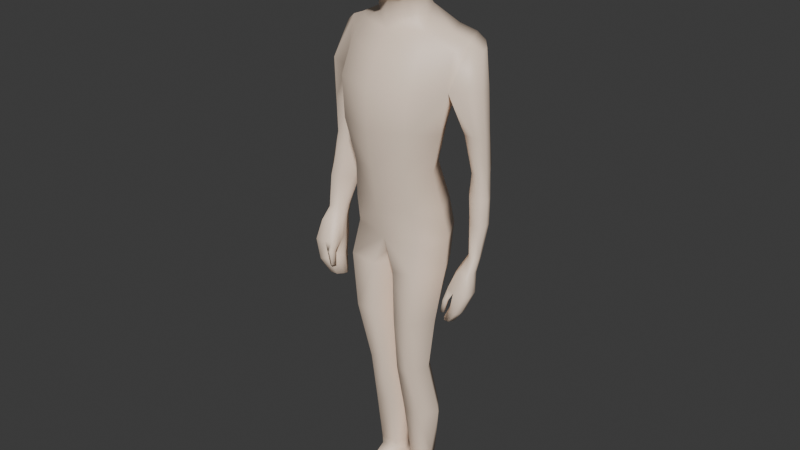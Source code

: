# Source: basic_male.blend  (saved by Blender 4.3.34; exported with 4.5.12 LTS)
import bpy
from mathutils import Matrix  # noqa: F401  (used for matrix-valued properties, if any)

bpy.ops.wm.read_factory_settings(use_empty=True)
scene = bpy.context.scene
scene.name = 'Scene'

# ---- collections
col_collection = bpy.data.collections.new('Collection'); scene.collection.children.link(col_collection)

# ---- materials (node trees are filled in below, after node groups)
mat_material = bpy.data.materials.new('Material')

# ---- material node trees
mat_material.use_nodes = True; mat_material.node_tree.nodes.clear()
_N = mat_material.node_tree.nodes; _L = mat_material.node_tree.links
n0 = _N.new('ShaderNodeBsdfPrincipled'); n0.name = 'Principled BSDF'; n0.location = (10, 300)
n0.inputs[0].default_value = (1.0, 0.7991, 0.6376, 1.0)
n1 = _N.new('ShaderNodeOutputMaterial'); n1.name = 'Material Output'; n1.location = (300, 300)
_L.new(n0.outputs[0], n1.inputs[0])
n1.is_active_output = True

# ---- world
world_world = bpy.data.worlds.new('World'); scene.world = world_world
world_world.use_nodes = True; world_world.node_tree.nodes.clear()
_N = world_world.node_tree.nodes; _L = world_world.node_tree.links
n0 = _N.new('ShaderNodeOutputWorld'); n0.name = 'World Output'; n0.location = (300, 300)
n1 = _N.new('ShaderNodeBackground'); n1.name = 'Background'; n1.location = (10, 300)
n1.inputs[0].default_value = (0.05088, 0.05088, 0.05088, 1.0)
_L.new(n1.outputs[0], n0.inputs[0])
n0.is_active_output = True
world_world.color = (0.05088, 0.05088, 0.05088)
world_world.sun_shadow_jitter_overblur = 0.0

# ---- meshes
me_cube = bpy.data.meshes.new('Cube')
me_cube.from_pydata([(-0.09166, -0.08678, 0.9666), (-0.1015, -0.07694, 1.387), (-0.09388, 0.07196, 0.9616), (-0.1052, 0.1072, 1.379), (0.0, 0.08249, 0.9605), (0.0, 0.1079, 1.381), (0.0, -0.1157, 0.9626), (0.0, -0.1086, 1.382), (-0.07904, -0.1026, 1.078), (-0.09902, -0.1205, 1.194), (-0.1072, -0.1187, 1.306), (-0.1117, 0.09245, 1.303), (-0.1013, 0.04765, 1.19), (-0.08128, 0.03785, 1.074), (0.0, -0.1481, 1.302), (0.0, -0.1499, 1.191), (0.0, -0.1309, 1.075), (0.0, 0.104, 1.301), (0.0, 0.06005, 1.19), (0.0, 0.04858, 1.074), (-0.07702, 0.05053, 0.1333), (-0.07804, -0.008775, 0.133), (-0.0195, 0.05056, 0.131), (-0.0267, -0.003407, 0.1308), (-0.02216, -0.02691, 0.2942), (-0.02487, -0.06345, 0.4567), (-0.03604, -0.09084, 0.63), (-0.03274, -0.09131, 0.779), (-0.1046, 0.06723, 0.7891), (-0.08693, 0.04065, 0.6365), (-0.06346, 0.02997, 0.4639), (-0.07656, 0.06158, 0.3012), (-0.07759, -0.03227, 0.2991), (-0.0646, -0.0687, 0.46), (-0.08942, -0.0953, 0.6338), (-0.1071, -0.09257, 0.7891), (-0.01483, 0.06726, 0.7771), (-0.01902, 0.04068, 0.6323), (-0.01627, 0.03, 0.4606), (-0.01491, 0.06161, 0.2963), (0.0, -0.08713, 0.87), (-0.09929, -0.06886, 0.8837), (-0.1011, 0.08641, 0.8806), (0.0, 0.08842, 0.8694), (-0.1381, -0.01595, 0.9628), (-0.1584, -0.01295, 1.388), (-0.1246, -0.04114, 1.074), (-0.1526, -0.04785, 1.187), (-0.1655, -0.03742, 1.296), (-0.08364, 0.02055, 0.1307), (-0.0152, 0.0214, 0.1308), (-0.1498, -0.01426, 0.7904), (-0.1291, -0.02773, 0.6356), (-0.1023, -0.01977, 0.4624), (-0.1153, 0.01424, 0.3006), (-0.1462, 0.001426, 0.8819), (-0.007838, 0.0151, 0.2945), (-0.01184, -0.01893, 0.4582), (-0.01267, -0.02701, 0.6304), (-0.00601, -0.01375, 0.7749), (0.0, -0.0005056, 0.8554), (-0.1271, 0.1007, 1.302), (-0.07839, 0.02055, 0.1063), (-0.07544, -0.01012, 0.1087), (-0.01954, 0.04834, 0.1075), (-0.07442, 0.04831, 0.1091), (-0.02802, -0.004756, 0.1071), (-0.01573, 0.0214, 0.1074), (-0.1265, -0.004949, 0.0121), (-0.1004, -0.1468, 0.01516), (-0.01971, 0.06155, 0.01389), (-0.09743, 0.06515, 0.01555), (-0.04335, -0.1458, 0.0135), (-0.02013, -0.03422, 0.01315), (-0.07669, -0.04483, 0.08666), (-0.09273, -0.1072, 0.04521), (-0.03924, -0.1018, 0.04327), (-0.03584, -0.03946, 0.08502), (-0.08517, 0.01493, 0.08638), (-0.1125, 0.001994, 0.04445), (-0.008982, 0.01578, 0.08718), (-0.009946, 0.0001171, 0.04486), (-0.01418, 0.07035, 0.04297), (-0.01203, 0.05072, 0.08745), (-0.09041, 0.07032, 0.04491), (-0.07439, 0.05069, 0.08909), (-0.2165, 0.03041, 1.394), (-0.177, 0.09582, 1.401), (-0.1859, 0.1026, 1.306), (-0.2394, 0.002871, 1.305), (-0.23, -0.02111, 0.8627), (-0.2137, 0.01305, 0.8624), (-0.2563, -0.01419, 0.8627), (-0.2317, 0.03148, 0.8628), (-0.2042, 0.08777, 1.188), (-0.2153, 0.08557, 1.085), (-0.2261, 0.05761, 0.9528), (-0.2649, -0.00066, 0.9528), (-0.2488, 0.01632, 1.085), (-0.2485, 0.007842, 1.188), (-0.2201, -0.007364, 0.9501), (-0.2089, 0.009465, 1.082), (-0.1934, -0.003336, 1.185), (-0.1942, 0.03868, 0.95), (-0.1874, 0.06666, 1.082), (-0.1581, 0.07104, 1.185), (-0.2175, 0.07499, 1.019), (-0.2593, 0.009575, 1.019), (-0.208, 0.002897, 1.016), (-0.1793, 0.056, 1.016), (0.0, -0.07132, 1.432), (-0.09424, -0.03647, 1.435), (-0.1023, 0.08826, 1.432), (0.0, 0.09617, 1.432), (-0.1454, 0.006385, 1.433), (-0.1573, 0.1089, 1.305), (0.0, 0.06286, 1.484), (-0.07105, 0.0007991, 1.464), (0.0, -0.05503, 1.463), (-0.1855, 0.01821, 1.417), (-0.248, -0.03019, 0.8624), (-0.2226, 0.03041, 0.8624), (-0.1793, 0.09044, 1.186), (-0.1999, 0.08742, 1.083), (-0.2085, 0.05872, 0.9504), (-0.2276, -0.01294, 1.186), (-0.2341, -0.002102, 1.083), (-0.2499, -0.01832, 0.9504), (-0.2403, -0.008582, 1.016), (-0.1963, 0.07665, 1.016), (-0.2157, -0.02969, 1.306), (-0.1495, 0.09727, 1.418), (-0.2078, 0.05891, 1.396), (-0.2266, 0.04651, 1.304), (-0.2175, -0.001111, 0.8623), (-0.2527, 0.0014, 0.8626), (-0.1696, 0.03651, 1.185), (-0.1925, 0.04133, 1.082), (-0.1992, 0.0189, 0.95), (-0.2374, 0.0409, 1.186), (-0.2416, 0.044, 1.083), (-0.2591, 0.02151, 0.9508), (-0.2504, 0.03534, 1.017), (-0.1862, 0.03273, 1.016), (-0.1486, 0.0299, 1.288), (-0.1798, -0.05357, 0.68), (-0.0515, 0.04709, 1.482), (-0.0512, -0.03561, 1.463), (0.0, -0.06968, 1.512), (0.0, 0.04726, 1.514), (-0.0443, 0.03032, 1.515), (-0.06019, -0.01122, 1.514), (-0.04451, -0.05289, 1.513), (0.0, -0.0595, 1.739), (0.0, 0.0482, 1.732), (-0.04809, 0.03317, 1.732), (-0.05548, -0.01095, 1.736), (-0.04829, -0.04587, 1.738), (0.0, 0.06972, 1.7), (0.0, 0.07006, 1.654), (0.0, 0.06011, 1.606), (0.0, 0.04759, 1.542), (-0.07175, -0.01766, 1.543), (-0.08561, -0.01682, 1.609), (-0.09221, -0.01486, 1.658), (-0.08578, -0.01302, 1.703), (-0.0685, 0.05052, 1.699), (-0.07305, 0.05059, 1.653), (-0.06714, 0.0416, 1.607), (-0.05486, 0.03029, 1.543), (-0.05509, -0.0911, 1.54), (-0.06737, -0.09686, 1.609), (-0.07328, -0.09105, 1.662), (-0.06873, -0.07675, 1.704), (0.0, -0.1114, 1.538), (0.0, -0.1182, 1.608), (0.0, -0.1118, 1.664), (0.0, -0.0956, 1.705), (0.0, -0.01022, 1.747), (-0.1758, -0.04238, 0.6801), (-0.214, -0.05081, 0.6852), (-0.193, -0.0283, 0.6809), (-0.2098, -0.07536, 0.685), (-0.1914, -0.0688, 0.6809), (-0.184, -0.02902, 0.6801), (-0.2179, -0.06075, 0.6856), (-0.2258, 0.01353, 0.8309), (-0.2239, 0.01084, 0.7792), (-0.2141, -0.006076, 0.7257), (-0.2415, -0.04511, 0.722), (-0.2617, -0.03257, 0.7755), (-0.256, -0.02217, 0.8295), (-0.2235, -0.04936, 0.8308), (-0.2259, -0.07854, 0.7785), (-0.2131, -0.07472, 0.7258), (-0.2001, -0.04786, 0.7257), (-0.2007, -0.03393, 0.7782), (-0.2056, -0.02453, 0.8305), (-0.2076, -0.008393, 0.8308), (-0.2048, -0.01539, 0.7793), (-0.1966, -0.03003, 0.7258), (-0.2051, -0.00763, 0.7258), (-0.214, 0.009111, 0.7793), (-0.2166, 0.01208, 0.8308), (-0.2604, -0.04294, 0.8293), (-0.2666, -0.06056, 0.7751), (-0.2456, -0.06902, 0.7215), (-0.2372, -0.08569, 0.7218), (-0.2578, -0.07865, 0.7753), (-0.2517, -0.05931, 0.8293), (-0.2112, -0.04854, 0.8192), (-0.2027, -0.07224, 0.7829), (-0.1978, -0.05026, 0.7825), (-0.2031, -0.03686, 0.8188), (-0.2114, -0.08351, 0.7523), (-0.2037, -0.06471, 0.752), (-0.1992, -0.08728, 0.7538), (-0.1932, -0.0703, 0.7536), (-0.2007, -0.08465, 0.7142), (-0.1962, -0.07272, 0.714), (-0.1927, -0.088, 0.7152), (-0.1882, -0.07606, 0.715), (0.09166, -0.08678, 0.9666), (0.1015, -0.07694, 1.387), (0.09388, 0.07196, 0.9616), (0.1052, 0.1072, 1.379), (0.07904, -0.1026, 1.078), (0.09902, -0.1205, 1.194), (0.1072, -0.1187, 1.306), (0.1117, 0.09245, 1.303), (0.1013, 0.04765, 1.19), (0.08128, 0.03785, 1.074), (0.07702, 0.05053, 0.1333), (0.07804, -0.008775, 0.133), (0.0195, 0.05056, 0.131), (0.0267, -0.003407, 0.1308), (0.02216, -0.02691, 0.2942), (0.02487, -0.06345, 0.4567), (0.03604, -0.09084, 0.63), (0.03274, -0.09131, 0.779), (0.1046, 0.06723, 0.7891), (0.08693, 0.04065, 0.6365), (0.06346, 0.02997, 0.4639), (0.07656, 0.06158, 0.3012), (0.07759, -0.03227, 0.2991), (0.0646, -0.0687, 0.46), (0.08942, -0.0953, 0.6338), (0.1071, -0.09257, 0.7891), (0.01483, 0.06726, 0.7771), (0.01902, 0.04068, 0.6323), (0.01627, 0.03, 0.4606), (0.01491, 0.06161, 0.2963), (0.09929, -0.06886, 0.8837), (0.1011, 0.08641, 0.8806), (0.1381, -0.01595, 0.9628), (0.1584, -0.01295, 1.388), (0.1246, -0.04114, 1.074), (0.1526, -0.04785, 1.187), (0.1655, -0.03742, 1.296), (0.08364, 0.02055, 0.1307), (0.0152, 0.0214, 0.1308), (0.1498, -0.01426, 0.7904), (0.1291, -0.02773, 0.6356), (0.1023, -0.01977, 0.4624), (0.1153, 0.01424, 0.3006), (0.1462, 0.001426, 0.8819), (0.007838, 0.0151, 0.2945), (0.01184, -0.01893, 0.4582), (0.01267, -0.02701, 0.6304), (0.00601, -0.01375, 0.7749), (0.1271, 0.1007, 1.302), (0.07839, 0.02055, 0.1063), (0.07544, -0.01012, 0.1087), (0.01954, 0.04834, 0.1075), (0.07442, 0.04831, 0.1091), (0.02802, -0.004756, 0.1071), (0.01573, 0.0214, 0.1074), (0.1265, -0.004949, 0.0121), (0.1004, -0.1468, 0.01516), (0.01971, 0.06155, 0.01389), (0.09743, 0.06515, 0.01555), (0.04335, -0.1458, 0.0135), (0.02013, -0.03422, 0.01315), (0.07669, -0.04483, 0.08666), (0.09273, -0.1072, 0.04521), (0.03924, -0.1018, 0.04327), (0.03584, -0.03946, 0.08502), (0.08517, 0.01493, 0.08638), (0.1125, 0.001994, 0.04445), (0.008982, 0.01578, 0.08718), (0.009946, 0.0001171, 0.04486), (0.01418, 0.07035, 0.04297), (0.01203, 0.05072, 0.08745), (0.09041, 0.07032, 0.04491), (0.07439, 0.05069, 0.08909), (0.2165, 0.03041, 1.394), (0.177, 0.09582, 1.401), (0.1859, 0.1026, 1.306), (0.2394, 0.002871, 1.305), (0.23, -0.02111, 0.8627), (0.2137, 0.01305, 0.8624), (0.2563, -0.01419, 0.8627), (0.2317, 0.03148, 0.8628), (0.2042, 0.08777, 1.188), (0.2153, 0.08557, 1.085), (0.2261, 0.05761, 0.9528), (0.2649, -0.00066, 0.9528), (0.2488, 0.01632, 1.085), (0.2485, 0.007842, 1.188), (0.2201, -0.007364, 0.9501), (0.2089, 0.009465, 1.082), (0.1934, -0.003336, 1.185), (0.1942, 0.03868, 0.95), (0.1874, 0.06666, 1.082), (0.1581, 0.07104, 1.185), (0.2175, 0.07499, 1.019), (0.2593, 0.009575, 1.019), (0.208, 0.002897, 1.016), (0.1793, 0.056, 1.016), (0.09424, -0.03647, 1.435), (0.1023, 0.08826, 1.432), (0.1454, 0.006385, 1.433), (0.1573, 0.1089, 1.305), (0.07105, 0.0007991, 1.464), (0.1855, 0.01821, 1.417), (0.248, -0.03019, 0.8624), (0.2226, 0.03041, 0.8624), (0.1793, 0.09044, 1.186), (0.1999, 0.08742, 1.083), (0.2085, 0.05872, 0.9504), (0.2276, -0.01294, 1.186), (0.2341, -0.002102, 1.083), (0.2499, -0.01832, 0.9504), (0.2403, -0.008582, 1.016), (0.1963, 0.07665, 1.016), (0.2157, -0.02969, 1.306), (0.1495, 0.09727, 1.418), (0.2078, 0.05891, 1.396), (0.2266, 0.04651, 1.304), (0.2175, -0.001111, 0.8623), (0.2527, 0.0014, 0.8626), (0.1696, 0.03651, 1.185), (0.1925, 0.04133, 1.082), (0.1992, 0.0189, 0.95), (0.2374, 0.0409, 1.186), (0.2416, 0.044, 1.083), (0.2591, 0.02151, 0.9508), (0.2504, 0.03534, 1.017), (0.1862, 0.03273, 1.016), (0.1486, 0.0299, 1.288), (0.1798, -0.05357, 0.68), (0.0515, 0.04709, 1.482), (0.0512, -0.03561, 1.463), (0.0443, 0.03032, 1.515), (0.06019, -0.01122, 1.514), (0.04451, -0.05289, 1.513), (0.04809, 0.03317, 1.732), (0.05548, -0.01095, 1.736), (0.04829, -0.04587, 1.738), (0.07175, -0.01766, 1.543), (0.08561, -0.01682, 1.609), (0.09221, -0.01486, 1.658), (0.08578, -0.01302, 1.703), (0.0685, 0.05052, 1.699), (0.07305, 0.05059, 1.653), (0.06714, 0.0416, 1.607), (0.05486, 0.03029, 1.543), (0.05509, -0.0911, 1.54), (0.06737, -0.09686, 1.609), (0.07328, -0.09105, 1.662), (0.06873, -0.07675, 1.704), (0.1758, -0.04238, 0.6801), (0.214, -0.05081, 0.6852), (0.193, -0.0283, 0.6809), (0.2098, -0.07536, 0.685), (0.1914, -0.0688, 0.6809), (0.184, -0.02902, 0.6801), (0.2179, -0.06075, 0.6856), (0.2258, 0.01353, 0.8309), (0.2239, 0.01084, 0.7792), (0.2141, -0.006076, 0.7257), (0.2415, -0.04511, 0.722), (0.2617, -0.03257, 0.7755), (0.256, -0.02217, 0.8295), (0.2235, -0.04936, 0.8308), (0.2259, -0.07854, 0.7785), (0.2131, -0.07472, 0.7258), (0.2001, -0.04786, 0.7257), (0.2007, -0.03393, 0.7782), (0.2056, -0.02453, 0.8305), (0.2076, -0.008393, 0.8308), (0.2048, -0.01539, 0.7793), (0.1966, -0.03003, 0.7258), (0.2051, -0.00763, 0.7258), (0.214, 0.009111, 0.7793), (0.2166, 0.01208, 0.8308), (0.2604, -0.04294, 0.8293), (0.2666, -0.06056, 0.7751), (0.2456, -0.06902, 0.7215), (0.2372, -0.08569, 0.7218), (0.2578, -0.07865, 0.7753), (0.2517, -0.05931, 0.8293), (0.2112, -0.04854, 0.8192), (0.2027, -0.07224, 0.7829), (0.1978, -0.05026, 0.7825), (0.2031, -0.03686, 0.8188), (0.2114, -0.08351, 0.7523), (0.2037, -0.06471, 0.752), (0.1992, -0.08728, 0.7538), (0.1932, -0.0703, 0.7536), (0.2007, -0.08465, 0.7142), (0.1962, -0.07272, 0.714), (0.1927, -0.088, 0.7152), (0.1882, -0.07606, 0.715)], [], [(14, 7, 1, 10), (54, 31, 20, 49), (11, 3, 5, 17), (2, 13, 19, 4), (13, 12, 18, 19), (12, 11, 17, 18), (6, 16, 8, 0), (16, 15, 9, 8), (15, 14, 10, 9), (44, 46, 13, 2), (46, 47, 12, 13), (47, 48, 11, 12), (21, 49, 62, 63), (24, 32, 21, 23), (31, 39, 22, 20), (42, 43, 36, 28), (28, 36, 37, 29), (29, 37, 38, 30), (30, 38, 39, 31), (40, 41, 35, 27), (27, 35, 34, 26), (26, 34, 33, 25), (25, 33, 32, 24), (55, 42, 28, 51), (51, 28, 29, 52), (52, 29, 30, 53), (53, 30, 31, 54), (44, 2, 42, 55), (6, 0, 41, 40), (2, 4, 43, 42), (50, 22, 39, 56), (56, 39, 38, 57), (57, 38, 37, 58), (58, 37, 36, 59), (60, 40, 27, 59), (43, 60, 59, 36), (26, 58, 59, 27), (25, 57, 58, 26), (24, 56, 57, 25), (23, 50, 56, 24), (0, 44, 55, 41), (33, 53, 54, 32), (34, 52, 53, 33), (35, 51, 52, 34), (41, 55, 51, 35), (23, 21, 63, 66), (9, 10, 48, 47), (8, 9, 47, 46), (0, 8, 46, 44), (32, 54, 49, 21), (10, 1, 45, 48), (130, 119, 86, 89), (3, 11, 61), (75, 79, 68, 69), (76, 75, 69, 72), (49, 20, 65, 62), (50, 23, 66, 67), (20, 22, 64, 65), (22, 50, 67, 64), (68, 73, 72, 69), (71, 70, 73, 68), (82, 81, 73, 70), (81, 76, 72, 73), (84, 82, 70, 71), (79, 84, 71, 68), (62, 65, 85, 78), (78, 85, 84, 79), (65, 64, 83, 85), (85, 83, 82, 84), (67, 66, 77, 80), (80, 77, 76, 81), (64, 67, 80, 83), (83, 80, 81, 82), (66, 63, 74, 77), (77, 74, 75, 76), (63, 62, 78, 74), (74, 78, 79, 75), (133, 132, 87, 88), (131, 115, 88, 87), (141, 96, 93, 135), (189, 188, 181, 180), (127, 97, 92, 120), (138, 100, 90, 134), (124, 103, 91, 121), (115, 61, 105, 122), (122, 105, 104, 123), (129, 109, 103, 124), (144, 48, 102, 136), (136, 102, 101, 137), (143, 108, 100, 138), (130, 89, 99, 125), (125, 99, 98, 126), (128, 107, 97, 127), (133, 88, 94, 139), (139, 94, 95, 140), (142, 106, 96, 141), (140, 95, 106, 142), (126, 98, 107, 128), (137, 101, 108, 143), (123, 104, 109, 129), (5, 3, 112, 113), (110, 118, 147, 111), (1, 7, 110, 111), (45, 1, 111, 114), (146, 117, 151, 150), (146, 112, 114, 117), (95, 123, 129, 106), (101, 126, 128, 108), (108, 128, 127, 100), (102, 125, 126, 101), (48, 130, 125, 102), (106, 129, 124, 96), (94, 122, 123, 95), (88, 115, 122, 94), (96, 124, 121, 93), (100, 127, 120, 90), (179, 145, 183, 182, 185, 180, 181, 184), (3, 61, 115, 131), (48, 45, 119, 130), (195, 194, 183, 145), (104, 137, 143, 109), (98, 140, 142, 107), (107, 142, 141, 97), (99, 139, 140, 98), (89, 133, 139, 99), (109, 143, 138, 103), (105, 136, 137, 104), (61, 144, 136, 105), (103, 138, 134, 91), (201, 200, 179, 184), (97, 141, 135, 92), (89, 86, 132, 133), (112, 146, 116, 113), (111, 147, 117, 114), (166, 165, 156, 155), (117, 147, 152, 151), (147, 118, 148, 152), (116, 146, 150, 149), (154, 155, 178), (165, 173, 157, 156), (173, 177, 153, 157), (158, 166, 155, 154), (149, 150, 169, 161), (161, 169, 168, 160), (160, 168, 167, 159), (159, 167, 166, 158), (152, 148, 174, 170), (170, 174, 175, 171), (171, 175, 176, 172), (172, 176, 177, 173), (151, 152, 170, 162), (162, 170, 171, 163), (163, 171, 172, 164), (164, 172, 173, 165), (150, 151, 162, 169), (169, 162, 163, 168), (168, 163, 164, 167), (167, 164, 165, 166), (178, 156, 157), (178, 155, 156), (157, 153, 178), (87, 132, 86, 119, 131), (3, 131, 112), (45, 114, 119), (112, 131, 119, 114), (207, 206, 185, 182), (194, 207, 182, 183), (206, 189, 180, 185), (200, 195, 145, 179), (188, 201, 184, 181), (93, 121, 203, 186), (186, 203, 202, 187), (187, 202, 201, 188), (91, 134, 197, 198), (199, 196, 195, 200), (92, 135, 191, 204), (204, 191, 190, 205), (205, 190, 189, 206), (90, 120, 209, 192), (192, 209, 208, 193), (193, 208, 207, 194), (120, 92, 204, 209), (209, 204, 205, 208), (208, 205, 206, 207), (121, 91, 198, 203), (203, 198, 199, 202), (202, 199, 200, 201), (134, 90, 192, 197), (197, 192, 210, 213), (196, 193, 194, 195), (135, 93, 186, 191), (191, 186, 187, 190), (190, 187, 188, 189), (213, 210, 211, 212), (192, 193, 211, 210), (212, 211, 216, 217), (198, 197, 196, 199), (216, 214, 218, 220), (193, 196, 215, 214), (211, 193, 214, 216), (196, 212, 217, 215), (218, 219, 221, 220), (214, 215, 219, 218), (215, 217, 221, 219), (217, 216, 220, 221), (196, 197, 213, 212), (14, 228, 223, 7), (264, 259, 232, 243), (229, 17, 5, 225), (224, 4, 19, 231), (231, 19, 18, 230), (230, 18, 17, 229), (6, 222, 226, 16), (16, 226, 227, 15), (15, 227, 228, 14), (254, 224, 231, 256), (256, 231, 230, 257), (257, 230, 229, 258), (233, 272, 271, 259), (236, 235, 233, 244), (243, 232, 234, 251), (253, 240, 248, 43), (240, 241, 249, 248), (241, 242, 250, 249), (242, 243, 251, 250), (40, 239, 247, 252), (239, 238, 246, 247), (238, 237, 245, 246), (237, 236, 244, 245), (265, 261, 240, 253), (261, 262, 241, 240), (262, 263, 242, 241), (263, 264, 243, 242), (254, 265, 253, 224), (6, 40, 252, 222), (224, 253, 43, 4), (260, 266, 251, 234), (266, 267, 250, 251), (267, 268, 249, 250), (268, 269, 248, 249), (60, 269, 239, 40), (43, 248, 269, 60), (238, 239, 269, 268), (237, 238, 268, 267), (236, 237, 267, 266), (235, 236, 266, 260), (222, 252, 265, 254), (245, 244, 264, 263), (246, 245, 263, 262), (247, 246, 262, 261), (252, 247, 261, 265), (235, 275, 272, 233), (227, 257, 258, 228), (226, 256, 257, 227), (222, 254, 256, 226), (244, 233, 259, 264), (228, 258, 255, 223), (335, 298, 295, 324), (225, 270, 229), (284, 278, 277, 288), (285, 281, 278, 284), (259, 271, 274, 232), (260, 276, 275, 235), (232, 274, 273, 234), (234, 273, 276, 260), (277, 278, 281, 282), (280, 277, 282, 279), (291, 279, 282, 290), (290, 282, 281, 285), (293, 280, 279, 291), (288, 277, 280, 293), (271, 287, 294, 274), (287, 288, 293, 294), (274, 294, 292, 273), (294, 293, 291, 292), (276, 289, 286, 275), (289, 290, 285, 286), (273, 292, 289, 276), (292, 291, 290, 289), (275, 286, 283, 272), (286, 285, 284, 283), (272, 283, 287, 271), (283, 284, 288, 287), (338, 297, 296, 337), (336, 296, 297, 322), (346, 340, 302, 305), (381, 372, 373, 380), (332, 325, 301, 306), (343, 339, 299, 309), (329, 326, 300, 312), (322, 327, 314, 270), (327, 328, 313, 314), (334, 329, 312, 318), (349, 341, 311, 258), (341, 342, 310, 311), (348, 343, 309, 317), (335, 330, 308, 298), (330, 331, 307, 308), (333, 332, 306, 316), (338, 344, 303, 297), (344, 345, 304, 303), (347, 346, 305, 315), (345, 347, 315, 304), (331, 333, 316, 307), (342, 348, 317, 310), (328, 334, 318, 313), (5, 113, 320, 225), (110, 319, 352, 118), (223, 319, 110, 7), (255, 321, 319, 223), (351, 353, 354, 323), (351, 323, 321, 320), (304, 315, 334, 328), (310, 317, 333, 331), (317, 309, 332, 333), (311, 310, 331, 330), (258, 311, 330, 335), (315, 305, 329, 334), (303, 304, 328, 327), (297, 303, 327, 322), (305, 302, 326, 329), (309, 299, 325, 332), (371, 376, 373, 372, 377, 374, 375, 350), (225, 336, 322, 270), (258, 335, 324, 255), (387, 350, 375, 386), (313, 318, 348, 342), (307, 316, 347, 345), (316, 306, 346, 347), (308, 307, 345, 344), (298, 308, 344, 338), (318, 312, 343, 348), (314, 313, 342, 341), (270, 314, 341, 349), (312, 300, 339, 343), (393, 376, 371, 392), (306, 301, 340, 346), (298, 338, 337, 295), (320, 113, 116, 351), (319, 321, 323, 352), (363, 356, 357, 362), (323, 354, 355, 352), (352, 355, 148, 118), (116, 149, 353, 351), (154, 178, 356), (362, 357, 358, 370), (370, 358, 153, 177), (158, 154, 356, 363), (149, 161, 366, 353), (161, 160, 365, 366), (160, 159, 364, 365), (159, 158, 363, 364), (355, 367, 174, 148), (367, 368, 175, 174), (368, 369, 176, 175), (369, 370, 177, 176), (354, 359, 367, 355), (359, 360, 368, 367), (360, 361, 369, 368), (361, 362, 370, 369), (353, 366, 359, 354), (366, 365, 360, 359), (365, 364, 361, 360), (364, 363, 362, 361), (178, 358, 357), (178, 357, 356), (358, 178, 153), (296, 336, 324, 295, 337), (225, 320, 336), (255, 324, 321), (320, 321, 324, 336), (399, 374, 377, 398), (386, 375, 374, 399), (398, 377, 372, 381), (392, 371, 350, 387), (380, 373, 376, 393), (302, 378, 395, 326), (378, 379, 394, 395), (379, 380, 393, 394), (300, 390, 389, 339), (391, 392, 387, 388), (301, 396, 383, 340), (396, 397, 382, 383), (397, 398, 381, 382), (299, 384, 401, 325), (384, 385, 400, 401), (385, 386, 399, 400), (325, 401, 396, 301), (401, 400, 397, 396), (400, 399, 398, 397), (326, 395, 390, 300), (395, 394, 391, 390), (394, 393, 392, 391), (339, 389, 384, 299), (389, 405, 402, 384), (388, 387, 386, 385), (340, 383, 378, 302), (383, 382, 379, 378), (382, 381, 380, 379), (405, 404, 403, 402), (384, 402, 403, 385), (404, 409, 408, 403), (390, 391, 388, 389), (408, 412, 410, 406), (385, 406, 407, 388), (403, 408, 406, 385), (388, 407, 409, 404), (410, 412, 413, 411), (406, 410, 411, 407), (407, 411, 413, 409), (409, 413, 412, 408), (388, 404, 405, 389), (229, 270, 349, 258), (11, 48, 144, 61)])
me_cube.polygons.foreach_set('use_smooth', [True] * 414)
_uv = me_cube.uv_layers.new(name='UVMap')
_uv.uv.foreach_set('vector', [0.5625, 0.875, 0.625, 0.875, 0.625, 1.0, 0.5625, 1.0, 0.375, 0.125, 0.375, 0.25, 0.375, 0.25, 0.375, 0.125, 0.5625, 0.25, 0.625, 0.25, 0.625, 0.375, 0.5625, 0.375, 0.375, 0.25, 0.4375, 0.25, 0.4375, 0.375, 0.375, 0.375, 0.4375, 0.25, 0.5, 0.25, 0.5, 0.375, 0.4375, 0.375, 0.5, 0.25, 0.5625, 0.25, 0.5625, 0.375, 0.5, 0.375, 0.375, 0.875, 0.4375, 0.875, 0.4375, 1.0, 0.375, 1.0, 0.4375, 0.875, 0.5, 0.875, 0.5, 1.0, 0.4375, 1.0, 0.5, 0.875, 0.5625, 0.875, 0.5625, 1.0, 0.5, 1.0, 0.375, 0.125, 0.4375, 0.125, 0.4375, 0.25, 0.375, 0.25, 0.4375, 0.125, 0.5, 0.125, 0.5, 0.25, 0.4375, 0.25, 0.5, 0.125, 0.5625, 0.125, 0.5625, 0.25, 0.5, 0.25, 0.375, 0.0, 0.375, 0.125, 0.375, 0.125, 0.375, 0.0, 0.375, 0.875, 0.375, 1.0, 0.375, 1.0, 0.375, 0.875, 0.375, 0.25, 0.375, 0.375, 0.375, 0.375, 0.375, 0.25, 0.375, 0.25, 0.375, 0.375, 0.375, 0.375, 0.375, 0.25, 0.375, 0.25, 0.375, 0.375, 0.375, 0.375, 0.375, 0.25, 0.375, 0.25, 0.375, 0.375, 0.375, 0.375, 0.375, 0.25, 0.375, 0.25, 0.375, 0.375, 0.375, 0.375, 0.375, 0.25, 0.375, 0.875, 0.375, 1.0, 0.375, 1.0, 0.375, 0.875, 0.375, 0.875, 0.375, 1.0, 0.375, 1.0, 0.375, 0.875, 0.375, 0.875, 0.375, 1.0, 0.375, 1.0, 0.375, 0.875, 0.375, 0.875, 0.375, 1.0, 0.375, 1.0, 0.375, 0.875, 0.375, 0.125, 0.375, 0.25, 0.375, 0.25, 0.375, 0.125, 0.375, 0.125, 0.375, 0.25, 0.375, 0.25, 0.375, 0.125, 0.375, 0.125, 0.375, 0.25, 0.375, 0.25, 0.375, 0.125, 0.375, 0.125, 0.375, 0.25, 0.375, 0.25, 0.375, 0.125, 0.375, 0.125, 0.375, 0.25, 0.375, 0.25, 0.375, 0.125, 0.375, 0.875, 0.375, 1.0, 0.375, 1.0, 0.375, 0.875, 0.375, 0.25, 0.375, 0.375, 0.375, 0.375, 0.375, 0.25, 0.375, 0.625, 0.375, 0.375, 0.375, 0.375, 0.375, 0.625, 0.375, 0.625, 0.375, 0.375, 0.375, 0.375, 0.375, 0.625, 0.375, 0.625, 0.375, 0.375, 0.375, 0.375, 0.375, 0.625, 0.375, 0.625, 0.375, 0.375, 0.375, 0.375, 0.375, 0.625, 0.375, 0.625, 0.375, 0.875, 0.375, 0.875, 0.375, 0.625, 0.375, 0.375, 0.375, 0.625, 0.375, 0.625, 0.375, 0.375, 0.375, 0.875, 0.375, 0.625, 0.375, 0.625, 0.375, 0.875, 0.375, 0.875, 0.375, 0.625, 0.375, 0.625, 0.375, 0.875, 0.375, 0.875, 0.375, 0.625, 0.375, 0.625, 0.375, 0.875, 0.375, 0.875, 0.375, 0.625, 0.375, 0.625, 0.375, 0.875, 0.375, 0.0, 0.375, 0.125, 0.375, 0.125, 0.375, 0.0, 0.375, 0.0, 0.375, 0.125, 0.375, 0.125, 0.375, 0.0, 0.375, 0.0, 0.375, 0.125, 0.375, 0.125, 0.375, 0.0, 0.375, 0.0, 0.375, 0.125, 0.375, 0.125, 0.375, 0.0, 0.375, 0.0, 0.375, 0.125, 0.375, 0.125, 0.375, 0.0, 0.375, 0.875, 0.375, 1.0, 0.375, 1.0, 0.375, 0.875, 0.5, 0.0, 0.5625, 0.0, 0.5625, 0.125, 0.5, 0.125, 0.4375, 0.0, 0.5, 0.0, 0.5, 0.125, 0.4375, 0.125, 0.375, 0.0, 0.4375, 0.0, 0.4375, 0.125, 0.375, 0.125, 0.375, 0.0, 0.375, 0.125, 0.375, 0.125, 0.375, 0.0, 0.5625, 0.0, 0.625, 0.0, 0.625, 0.125, 0.5625, 0.125, 0.5625, 0.125, 0.625, 0.125, 0.625, 0.125, 0.5625, 0.125, 0.625, 0.25, 0.5625, 0.25, 0.5625, 0.25, 0.375, 0.0, 0.375, 0.125, 0.375, 0.125, 0.375, 0.0, 0.375, 0.875, 0.375, 1.0, 0.375, 1.0, 0.375, 0.875, 0.375, 0.125, 0.375, 0.25, 0.375, 0.25, 0.375, 0.125, 0.375, 0.625, 0.375, 0.875, 0.375, 0.875, 0.375, 0.625, 0.375, 0.25, 0.375, 0.375, 0.375, 0.375, 0.375, 0.25, 0.375, 0.375, 0.375, 0.625, 0.375, 0.625, 0.375, 0.375, 0.125, 0.625, 0.25, 0.625, 0.25, 0.75, 0.125, 0.75, 0.125, 0.5, 0.25, 0.5, 0.25, 0.625, 0.125, 0.625, 0.375, 0.375, 0.375, 0.625, 0.375, 0.625, 0.375, 0.375, 0.375, 0.625, 0.375, 0.875, 0.375, 0.875, 0.375, 0.625, 0.375, 0.25, 0.375, 0.375, 0.375, 0.375, 0.375, 0.25, 0.375, 0.125, 0.375, 0.25, 0.375, 0.25, 0.375, 0.125, 0.375, 0.125, 0.375, 0.25, 0.375, 0.25, 0.375, 0.125, 0.375, 0.125, 0.375, 0.25, 0.375, 0.25, 0.375, 0.125, 0.375, 0.25, 0.375, 0.375, 0.375, 0.375, 0.375, 0.25, 0.375, 0.25, 0.375, 0.375, 0.375, 0.375, 0.375, 0.25, 0.375, 0.625, 0.375, 0.875, 0.375, 0.875, 0.375, 0.625, 0.375, 0.625, 0.375, 0.875, 0.375, 0.875, 0.375, 0.625, 0.375, 0.375, 0.375, 0.625, 0.375, 0.625, 0.375, 0.375, 0.375, 0.375, 0.375, 0.625, 0.375, 0.625, 0.375, 0.375, 0.375, 0.875, 0.375, 1.0, 0.375, 1.0, 0.375, 0.875, 0.375, 0.875, 0.375, 1.0, 0.375, 1.0, 0.375, 0.875, 0.375, 0.0, 0.375, 0.125, 0.375, 0.125, 0.375, 0.0, 0.375, 0.0, 0.375, 0.125, 0.375, 0.125, 0.375, 0.0, 0.5625, 0.1875, 0.625, 0.1875, 0.625, 0.25, 0.5625, 0.25, 0.625, 0.25, 0.5625, 0.25, 0.5625, 0.25, 0.625, 0.25, 0.5625, 0.1875, 0.5625, 0.25, 0.5625, 0.25, 0.5625, 0.1875, 0.5625, 0.1875, 0.5625, 0.25, 0.5625, 0.25, 0.5625, 0.1875, 0.5625, 0.125, 0.5625, 0.125, 0.5625, 0.125, 0.5625, 0.125, 0.5625, 0.1875, 0.5625, 0.125, 0.5625, 0.125, 0.5625, 0.1875, 0.5625, 0.25, 0.5625, 0.25, 0.5625, 0.25, 0.5625, 0.25, 0.5625, 0.25, 0.5625, 0.25, 0.5625, 0.25, 0.5625, 0.25, 0.5625, 0.25, 0.5625, 0.25, 0.5625, 0.25, 0.5625, 0.25, 0.5625, 0.25, 0.5625, 0.25, 0.5625, 0.25, 0.5625, 0.25, 0.5625, 0.1875, 0.5625, 0.125, 0.5625, 0.125, 0.5625, 0.1875, 0.5625, 0.1875, 0.5625, 0.125, 0.5625, 0.125, 0.5625, 0.1875, 0.5625, 0.1875, 0.5625, 0.125, 0.5625, 0.125, 0.5625, 0.1875, 0.5625, 0.125, 0.5625, 0.125, 0.5625, 0.125, 0.5625, 0.125, 0.5625, 0.125, 0.5625, 0.125, 0.5625, 0.125, 0.5625, 0.125, 0.5625, 0.125, 0.5625, 0.125, 0.5625, 0.125, 0.5625, 0.125, 0.5625, 0.1875, 0.5625, 0.25, 0.5625, 0.25, 0.5625, 0.1875, 0.5625, 0.1875, 0.5625, 0.25, 0.5625, 0.25, 0.5625, 0.1875, 0.5625, 0.1875, 0.5625, 0.25, 0.5625, 0.25, 0.5625, 0.1875, 0.5625, 0.1875, 0.5625, 0.25, 0.5625, 0.25, 0.5625, 0.1875, 0.5625, 0.125, 0.5625, 0.125, 0.5625, 0.125, 0.5625, 0.125, 0.5625, 0.1875, 0.5625, 0.125, 0.5625, 0.125, 0.5625, 0.1875, 0.5625, 0.25, 0.5625, 0.25, 0.5625, 0.25, 0.5625, 0.25, 0.625, 0.375, 0.625, 0.25, 0.625, 0.25, 0.625, 0.375, 0.625, 0.875, 0.625, 0.7724, 0.625, 0.636, 0.625, 0.0, 0.625, 1.0, 0.625, 0.875, 0.625, 0.875, 0.625, 1.0, 0.625, 0.125, 0.625, 0.0, 0.625, 0.0, 0.625, 0.125, 0.625, 0.5107, 0.625, 0.504, 0.625, 0.504, 0.625, 0.5107, 0.625, 0.5107, 0.625, 0.25, 0.625, 0.125, 0.625, 0.504, 0.5625, 0.25, 0.5625, 0.25, 0.5625, 0.25, 0.5625, 0.25, 0.5625, 0.125, 0.5625, 0.125, 0.5625, 0.125, 0.5625, 0.125, 0.5625, 0.125, 0.5625, 0.125, 0.5625, 0.125, 0.5625, 0.125, 0.5625, 0.125, 0.5625, 0.125, 0.5625, 0.125, 0.5625, 0.125, 0.5625, 0.125, 0.5625, 0.125, 0.5625, 0.125, 0.5625, 0.125, 0.5625, 0.25, 0.5625, 0.25, 0.5625, 0.25, 0.5625, 0.25, 0.5625, 0.25, 0.5625, 0.25, 0.5625, 0.25, 0.5625, 0.25, 0.5625, 0.25, 0.5625, 0.25, 0.5625, 0.25, 0.5625, 0.25, 0.5625, 0.25, 0.5625, 0.25, 0.5625, 0.25, 0.5625, 0.25, 0.5625, 0.125, 0.5625, 0.125, 0.5625, 0.125, 0.5625, 0.125, 0.5625, 0.25, 0.5625, 0.1875, 0.5625, 0.125, 0.5625, 0.125, 0.5625, 0.125, 0.5625, 0.1875, 0.5625, 0.25, 0.5625, 0.25, 0.625, 0.25, 0.5625, 0.25, 0.5625, 0.25, 0.625, 0.25, 0.5625, 0.125, 0.625, 0.125, 0.625, 0.125, 0.5625, 0.125, 0.5625, 0.1875, 0.5625, 0.125, 0.5625, 0.125, 0.5625, 0.1875, 0.5625, 0.25, 0.5625, 0.1875, 0.5625, 0.1875, 0.5625, 0.25, 0.5625, 0.125, 0.5625, 0.1875, 0.5625, 0.1875, 0.5625, 0.125, 0.5625, 0.125, 0.5625, 0.1875, 0.5625, 0.1875, 0.5625, 0.125, 0.5625, 0.125, 0.5625, 0.1875, 0.5625, 0.1875, 0.5625, 0.125, 0.5625, 0.125, 0.5625, 0.1875, 0.5625, 0.1875, 0.5625, 0.125, 0.5625, 0.25, 0.5625, 0.1875, 0.5625, 0.1875, 0.5625, 0.25, 0.5625, 0.25, 0.5625, 0.1875, 0.5625, 0.1875, 0.5625, 0.25, 0.5625, 0.25, 0.5625, 0.1875, 0.5625, 0.1875, 0.5625, 0.25, 0.5625, 0.25, 0.5625, 0.1875, 0.5625, 0.1875, 0.5625, 0.25, 0.5625, 0.25, 0.5625, 0.25, 0.5625, 0.25, 0.5625, 0.25, 0.5625, 0.125, 0.5625, 0.1875, 0.5625, 0.1875, 0.5625, 0.125, 0.5625, 0.125, 0.625, 0.125, 0.625, 0.1875, 0.5625, 0.1875, 0.625, 0.25, 0.625, 0.5107, 0.625, 0.5174, 0.625, 0.375, 0.625, 0.0, 0.625, 0.636, 0.625, 0.504, 0.625, 0.125, 0.625, 0.5107, 0.625, 0.504, 0.625, 0.504, 0.625, 0.5107, 0.625, 0.504, 0.625, 0.636, 0.625, 0.636, 0.625, 0.504, 0.625, 0.636, 0.625, 0.7724, 0.625, 0.7724, 0.625, 0.636, 0.625, 0.5174, 0.625, 0.5107, 0.625, 0.5107, 0.625, 0.5174, 0.625, 0.5174, 0.625, 0.5107, 0.625, 0.6555, 0.625, 0.504, 0.625, 0.636, 0.625, 0.636, 0.625, 0.504, 0.625, 0.636, 0.625, 0.7724, 0.625, 0.7724, 0.625, 0.636, 0.625, 0.5174, 0.625, 0.5107, 0.625, 0.5107, 0.625, 0.5174, 0.625, 0.5174, 0.625, 0.5107, 0.625, 0.5107, 0.625, 0.5174, 0.625, 0.5174, 0.625, 0.5107, 0.625, 0.5107, 0.625, 0.5174, 0.625, 0.5174, 0.625, 0.5107, 0.625, 0.5107, 0.625, 0.5174, 0.625, 0.5174, 0.625, 0.5107, 0.625, 0.5107, 0.625, 0.5174, 0.625, 0.636, 0.625, 0.7724, 0.625, 0.7724, 0.625, 0.636, 0.625, 0.636, 0.625, 0.7724, 0.625, 0.7724, 0.625, 0.636, 0.625, 0.636, 0.625, 0.7724, 0.625, 0.7724, 0.625, 0.636, 0.625, 0.636, 0.625, 0.7724, 0.625, 0.7724, 0.625, 0.636, 0.625, 0.504, 0.625, 0.636, 0.625, 0.636, 0.625, 0.504, 0.625, 0.504, 0.625, 0.636, 0.625, 0.636, 0.625, 0.504, 0.625, 0.504, 0.625, 0.636, 0.625, 0.636, 0.625, 0.504, 0.625, 0.504, 0.625, 0.636, 0.625, 0.636, 0.625, 0.504, 0.625, 0.5107, 0.625, 0.504, 0.625, 0.504, 0.625, 0.5107, 0.625, 0.5107, 0.625, 0.504, 0.625, 0.504, 0.625, 0.5107, 0.625, 0.5107, 0.625, 0.504, 0.625, 0.504, 0.625, 0.5107, 0.625, 0.5107, 0.625, 0.504, 0.625, 0.504, 0.625, 0.5107, 0.625, 0.6555, 0.625, 0.504, 0.625, 0.636, 0.625, 0.6555, 0.625, 0.5107, 0.625, 0.504, 0.625, 0.636, 0.625, 0.7724, 0.625, 0.6555, 0.625, 0.25, 0.625, 0.1875, 0.625, 0.125, 0.625, 0.125, 0.625, 0.25, 0.625, 0.25, 0.625, 0.25, 0.625, 0.25, 0.625, 0.125, 0.625, 0.125, 0.625, 0.125, 0.625, 0.25, 0.625, 0.25, 0.625, 0.125, 0.625, 0.125, 0.5625, 0.125, 0.5625, 0.125, 0.5625, 0.125, 0.5625, 0.125, 0.5625, 0.125, 0.5625, 0.125, 0.5625, 0.125, 0.5625, 0.125, 0.5625, 0.125, 0.5625, 0.1875, 0.5625, 0.1875, 0.5625, 0.125, 0.5625, 0.25, 0.5625, 0.1875, 0.5625, 0.1875, 0.5625, 0.25, 0.5625, 0.25, 0.5625, 0.25, 0.5625, 0.25, 0.5625, 0.25, 0.5625, 0.25, 0.5625, 0.25, 0.5625, 0.25, 0.5625, 0.25, 0.5625, 0.25, 0.5625, 0.25, 0.5625, 0.25, 0.5625, 0.25, 0.5625, 0.25, 0.5625, 0.25, 0.5625, 0.25, 0.5625, 0.25, 0.5625, 0.25, 0.5625, 0.1875, 0.5625, 0.1875, 0.5625, 0.25, 0.5625, 0.25, 0.5625, 0.1875, 0.5625, 0.1875, 0.5625, 0.25, 0.5625, 0.125, 0.5625, 0.1875, 0.5625, 0.1875, 0.5625, 0.125, 0.5625, 0.125, 0.5625, 0.1875, 0.5625, 0.1875, 0.5625, 0.125, 0.5625, 0.125, 0.5625, 0.1875, 0.5625, 0.1875, 0.5625, 0.125, 0.5625, 0.125, 0.5625, 0.125, 0.5625, 0.125, 0.5625, 0.125, 0.5625, 0.125, 0.5625, 0.125, 0.5625, 0.125, 0.5625, 0.125, 0.5625, 0.125, 0.5625, 0.125, 0.5625, 0.125, 0.5625, 0.125, 0.5625, 0.125, 0.5625, 0.125, 0.5625, 0.125, 0.5625, 0.125, 0.5625, 0.125, 0.5625, 0.125, 0.5625, 0.125, 0.5625, 0.125, 0.5625, 0.125, 0.5625, 0.125, 0.5625, 0.125, 0.5625, 0.125, 0.5625, 0.25, 0.5625, 0.25, 0.5625, 0.25, 0.5625, 0.25, 0.5625, 0.25, 0.5625, 0.25, 0.5625, 0.25, 0.5625, 0.25, 0.5625, 0.25, 0.5625, 0.25, 0.5625, 0.25, 0.5625, 0.25, 0.5625, 0.1875, 0.5625, 0.125, 0.5625, 0.125, 0.5625, 0.1875, 0.5625, 0.1875, 0.5625, 0.125, 0.5625, 0.125, 0.5625, 0.1875, 0.5625, 0.1875, 0.5625, 0.125, 0.5625, 0.125, 0.5625, 0.1875, 0.5625, 0.1875, 0.5625, 0.25, 0.5625, 0.25, 0.5625, 0.1875, 0.5625, 0.1875, 0.5625, 0.25, 0.5625, 0.25, 0.5625, 0.1875, 0.5625, 0.1875, 0.5625, 0.25, 0.5625, 0.25, 0.5625, 0.1875, 0.5625, 0.1875, 0.5625, 0.125, 0.5625, 0.125, 0.5625, 0.1875, 0.5625, 0.125, 0.5625, 0.125, 0.5625, 0.125, 0.5625, 0.125, 0.5625, 0.1875, 0.5625, 0.125, 0.5625, 0.125, 0.5625, 0.1875, 0.5625, 0.25, 0.5625, 0.1875, 0.5625, 0.1875, 0.5625, 0.25, 0.5625, 0.125, 0.5625, 0.125, 0.5625, 0.125, 0.5625, 0.125, 0.5625, 0.125, 0.5625, 0.1875, 0.5625, 0.1875, 0.5625, 0.125, 0.5625, 0.125, 0.5625, 0.125, 0.5625, 0.125, 0.5625, 0.125, 0.5625, 0.1875, 0.5625, 0.1875, 0.5625, 0.1875, 0.5625, 0.1875, 0.5625, 0.125, 0.5625, 0.1875, 0.5625, 0.1875, 0.5625, 0.125, 0.5625, 0.125, 0.5625, 0.1875, 0.5625, 0.1875, 0.5625, 0.125, 0.5625, 0.1875, 0.5625, 0.1875, 0.5625, 0.1875, 0.5625, 0.1875, 0.5625, 0.1875, 0.5625, 0.125, 0.5625, 0.125, 0.5625, 0.1875, 0.5625, 0.1875, 0.5625, 0.1875, 0.5625, 0.1875, 0.5625, 0.1875, 0.5625, 0.875, 0.5625, 1.0, 0.625, 1.0, 0.625, 0.875, 0.375, 0.125, 0.375, 0.125, 0.375, 0.25, 0.375, 0.25, 0.5625, 0.25, 0.5625, 0.375, 0.625, 0.375, 0.625, 0.25, 0.375, 0.25, 0.375, 0.375, 0.4375, 0.375, 0.4375, 0.25, 0.4375, 0.25, 0.4375, 0.375, 0.5, 0.375, 0.5, 0.25, 0.5, 0.25, 0.5, 0.375, 0.5625, 0.375, 0.5625, 0.25, 0.375, 0.875, 0.375, 1.0, 0.4375, 1.0, 0.4375, 0.875, 0.4375, 0.875, 0.4375, 1.0, 0.5, 1.0, 0.5, 0.875, 0.5, 0.875, 0.5, 1.0, 0.5625, 1.0, 0.5625, 0.875, 0.375, 0.125, 0.375, 0.25, 0.4375, 0.25, 0.4375, 0.125, 0.4375, 0.125, 0.4375, 0.25, 0.5, 0.25, 0.5, 0.125, 0.5, 0.125, 0.5, 0.25, 0.5625, 0.25, 0.5625, 0.125, 0.375, 0.0, 0.375, 0.0, 0.375, 0.125, 0.375, 0.125, 0.375, 0.875, 0.375, 0.875, 0.375, 1.0, 0.375, 1.0, 0.375, 0.25, 0.375, 0.25, 0.375, 0.375, 0.375, 0.375, 0.375, 0.25, 0.375, 0.25, 0.375, 0.375, 0.375, 0.375, 0.375, 0.25, 0.375, 0.25, 0.375, 0.375, 0.375, 0.375, 0.375, 0.25, 0.375, 0.25, 0.375, 0.375, 0.375, 0.375, 0.375, 0.25, 0.375, 0.25, 0.375, 0.375, 0.375, 0.375, 0.375, 0.875, 0.375, 0.875, 0.375, 1.0, 0.375, 1.0, 0.375, 0.875, 0.375, 0.875, 0.375, 1.0, 0.375, 1.0, 0.375, 0.875, 0.375, 0.875, 0.375, 1.0, 0.375, 1.0, 0.375, 0.875, 0.375, 0.875, 0.375, 1.0, 0.375, 1.0, 0.375, 0.125, 0.375, 0.125, 0.375, 0.25, 0.375, 0.25, 0.375, 0.125, 0.375, 0.125, 0.375, 0.25, 0.375, 0.25, 0.375, 0.125, 0.375, 0.125, 0.375, 0.25, 0.375, 0.25, 0.375, 0.125, 0.375, 0.125, 0.375, 0.25, 0.375, 0.25, 0.375, 0.125, 0.375, 0.125, 0.375, 0.25, 0.375, 0.25, 0.375, 0.875, 0.375, 0.875, 0.375, 1.0, 0.375, 1.0, 0.375, 0.25, 0.375, 0.25, 0.375, 0.375, 0.375, 0.375, 0.375, 0.625, 0.375, 0.625, 0.375, 0.375, 0.375, 0.375, 0.375, 0.625, 0.375, 0.625, 0.375, 0.375, 0.375, 0.375, 0.375, 0.625, 0.375, 0.625, 0.375, 0.375, 0.375, 0.375, 0.375, 0.625, 0.375, 0.625, 0.375, 0.375, 0.375, 0.375, 0.375, 0.625, 0.375, 0.625, 0.375, 0.875, 0.375, 0.875, 0.375, 0.375, 0.375, 0.375, 0.375, 0.625, 0.375, 0.625, 0.375, 0.875, 0.375, 0.875, 0.375, 0.625, 0.375, 0.625, 0.375, 0.875, 0.375, 0.875, 0.375, 0.625, 0.375, 0.625, 0.375, 0.875, 0.375, 0.875, 0.375, 0.625, 0.375, 0.625, 0.375, 0.875, 0.375, 0.875, 0.375, 0.625, 0.375, 0.625, 0.375, 0.0, 0.375, 0.0, 0.375, 0.125, 0.375, 0.125, 0.375, 0.0, 0.375, 0.0, 0.375, 0.125, 0.375, 0.125, 0.375, 0.0, 0.375, 0.0, 0.375, 0.125, 0.375, 0.125, 0.375, 0.0, 0.375, 0.0, 0.375, 0.125, 0.375, 0.125, 0.375, 0.0, 0.375, 0.0, 0.375, 0.125, 0.375, 0.125, 0.375, 0.875, 0.375, 0.875, 0.375, 1.0, 0.375, 1.0, 0.5, 0.0, 0.5, 0.125, 0.5625, 0.125, 0.5625, 0.0, 0.4375, 0.0, 0.4375, 0.125, 0.5, 0.125, 0.5, 0.0, 0.375, 0.0, 0.375, 0.125, 0.4375, 0.125, 0.4375, 0.0, 0.375, 0.0, 0.375, 0.0, 0.375, 0.125, 0.375, 0.125, 0.5625, 0.0, 0.5625, 0.125, 0.625, 0.125, 0.625, 0.0, 0.5625, 0.125, 0.5625, 0.125, 0.625, 0.125, 0.625, 0.125, 0.625, 0.25, 0.5625, 0.25, 0.5625, 0.25, 0.375, 0.0, 0.375, 0.0, 0.375, 0.125, 0.375, 0.125, 0.375, 0.875, 0.375, 0.875, 0.375, 1.0, 0.375, 1.0, 0.375, 0.125, 0.375, 0.125, 0.375, 0.25, 0.375, 0.25, 0.375, 0.625, 0.375, 0.625, 0.375, 0.875, 0.375, 0.875, 0.375, 0.25, 0.375, 0.25, 0.375, 0.375, 0.375, 0.375, 0.375, 0.375, 0.375, 0.375, 0.375, 0.625, 0.375, 0.625, 0.125, 0.625, 0.125, 0.75, 0.25, 0.75, 0.25, 0.625, 0.125, 0.5, 0.125, 0.625, 0.25, 0.625, 0.25, 0.5, 0.375, 0.375, 0.375, 0.375, 0.375, 0.625, 0.375, 0.625, 0.375, 0.625, 0.375, 0.625, 0.375, 0.875, 0.375, 0.875, 0.375, 0.25, 0.375, 0.25, 0.375, 0.375, 0.375, 0.375, 0.375, 0.125, 0.375, 0.125, 0.375, 0.25, 0.375, 0.25, 0.375, 0.125, 0.375, 0.125, 0.375, 0.25, 0.375, 0.25, 0.375, 0.125, 0.375, 0.125, 0.375, 0.25, 0.375, 0.25, 0.375, 0.25, 0.375, 0.25, 0.375, 0.375, 0.375, 0.375, 0.375, 0.25, 0.375, 0.25, 0.375, 0.375, 0.375, 0.375, 0.375, 0.625, 0.375, 0.625, 0.375, 0.875, 0.375, 0.875, 0.375, 0.625, 0.375, 0.625, 0.375, 0.875, 0.375, 0.875, 0.375, 0.375, 0.375, 0.375, 0.375, 0.625, 0.375, 0.625, 0.375, 0.375, 0.375, 0.375, 0.375, 0.625, 0.375, 0.625, 0.375, 0.875, 0.375, 0.875, 0.375, 1.0, 0.375, 1.0, 0.375, 0.875, 0.375, 0.875, 0.375, 1.0, 0.375, 1.0, 0.375, 0.0, 0.375, 0.0, 0.375, 0.125, 0.375, 0.125, 0.375, 0.0, 0.375, 0.0, 0.375, 0.125, 0.375, 0.125, 0.5625, 0.1875, 0.5625, 0.25, 0.625, 0.25, 0.625, 0.1875, 0.625, 0.25, 0.625, 0.25, 0.5625, 0.25, 0.5625, 0.25, 0.5625, 0.1875, 0.5625, 0.1875, 0.5625, 0.25, 0.5625, 0.25, 0.5625, 0.1875, 0.5625, 0.1875, 0.5625, 0.25, 0.5625, 0.25, 0.5625, 0.125, 0.5625, 0.125, 0.5625, 0.125, 0.5625, 0.125, 0.5625, 0.1875, 0.5625, 0.1875, 0.5625, 0.125, 0.5625, 0.125, 0.5625, 0.25, 0.5625, 0.25, 0.5625, 0.25, 0.5625, 0.25, 0.5625, 0.25, 0.5625, 0.25, 0.5625, 0.25, 0.5625, 0.25, 0.5625, 0.25, 0.5625, 0.25, 0.5625, 0.25, 0.5625, 0.25, 0.5625, 0.25, 0.5625, 0.25, 0.5625, 0.25, 0.5625, 0.25, 0.5625, 0.1875, 0.5625, 0.1875, 0.5625, 0.125, 0.5625, 0.125, 0.5625, 0.1875, 0.5625, 0.1875, 0.5625, 0.125, 0.5625, 0.125, 0.5625, 0.1875, 0.5625, 0.1875, 0.5625, 0.125, 0.5625, 0.125, 0.5625, 0.125, 0.5625, 0.125, 0.5625, 0.125, 0.5625, 0.125, 0.5625, 0.125, 0.5625, 0.125, 0.5625, 0.125, 0.5625, 0.125, 0.5625, 0.125, 0.5625, 0.125, 0.5625, 0.125, 0.5625, 0.125, 0.5625, 0.1875, 0.5625, 0.1875, 0.5625, 0.25, 0.5625, 0.25, 0.5625, 0.1875, 0.5625, 0.1875, 0.5625, 0.25, 0.5625, 0.25, 0.5625, 0.1875, 0.5625, 0.1875, 0.5625, 0.25, 0.5625, 0.25, 0.5625, 0.1875, 0.5625, 0.1875, 0.5625, 0.25, 0.5625, 0.25, 0.5625, 0.125, 0.5625, 0.125, 0.5625, 0.125, 0.5625, 0.125, 0.5625, 0.1875, 0.5625, 0.1875, 0.5625, 0.125, 0.5625, 0.125, 0.5625, 0.25, 0.5625, 0.25, 0.5625, 0.25, 0.5625, 0.25, 0.625, 0.375, 0.625, 0.375, 0.625, 0.25, 0.625, 0.25, 0.625, 0.875, 0.625, 0.0, 0.625, 0.636, 0.625, 0.7724, 0.625, 1.0, 0.625, 1.0, 0.625, 0.875, 0.625, 0.875, 0.625, 0.125, 0.625, 0.125, 0.625, 0.0, 0.625, 0.0, 0.625, 0.5107, 0.625, 0.5107, 0.625, 0.504, 0.625, 0.504, 0.625, 0.5107, 0.625, 0.504, 0.625, 0.125, 0.625, 0.25, 0.5625, 0.25, 0.5625, 0.25, 0.5625, 0.25, 0.5625, 0.25, 0.5625, 0.125, 0.5625, 0.125, 0.5625, 0.125, 0.5625, 0.125, 0.5625, 0.125, 0.5625, 0.125, 0.5625, 0.125, 0.5625, 0.125, 0.5625, 0.125, 0.5625, 0.125, 0.5625, 0.125, 0.5625, 0.125, 0.5625, 0.125, 0.5625, 0.125, 0.5625, 0.125, 0.5625, 0.125, 0.5625, 0.25, 0.5625, 0.25, 0.5625, 0.25, 0.5625, 0.25, 0.5625, 0.25, 0.5625, 0.25, 0.5625, 0.25, 0.5625, 0.25, 0.5625, 0.25, 0.5625, 0.25, 0.5625, 0.25, 0.5625, 0.25, 0.5625, 0.25, 0.5625, 0.25, 0.5625, 0.25, 0.5625, 0.25, 0.5625, 0.125, 0.5625, 0.125, 0.5625, 0.125, 0.5625, 0.125, 0.5625, 0.25, 0.5625, 0.25, 0.5625, 0.25, 0.5625, 0.1875, 0.5625, 0.125, 0.5625, 0.125, 0.5625, 0.125, 0.5625, 0.1875, 0.625, 0.25, 0.625, 0.25, 0.5625, 0.25, 0.5625, 0.25, 0.5625, 0.125, 0.5625, 0.125, 0.625, 0.125, 0.625, 0.125, 0.5625, 0.1875, 0.5625, 0.1875, 0.5625, 0.125, 0.5625, 0.125, 0.5625, 0.25, 0.5625, 0.25, 0.5625, 0.1875, 0.5625, 0.1875, 0.5625, 0.125, 0.5625, 0.125, 0.5625, 0.1875, 0.5625, 0.1875, 0.5625, 0.125, 0.5625, 0.125, 0.5625, 0.1875, 0.5625, 0.1875, 0.5625, 0.125, 0.5625, 0.125, 0.5625, 0.1875, 0.5625, 0.1875, 0.5625, 0.125, 0.5625, 0.125, 0.5625, 0.1875, 0.5625, 0.1875, 0.5625, 0.25, 0.5625, 0.25, 0.5625, 0.1875, 0.5625, 0.1875, 0.5625, 0.25, 0.5625, 0.25, 0.5625, 0.1875, 0.5625, 0.1875, 0.5625, 0.25, 0.5625, 0.25, 0.5625, 0.1875, 0.5625, 0.1875, 0.5625, 0.25, 0.5625, 0.25, 0.5625, 0.1875, 0.5625, 0.1875, 0.5625, 0.25, 0.5625, 0.25, 0.5625, 0.25, 0.5625, 0.25, 0.5625, 0.125, 0.5625, 0.125, 0.5625, 0.1875, 0.5625, 0.1875, 0.5625, 0.125, 0.5625, 0.1875, 0.625, 0.1875, 0.625, 0.125, 0.625, 0.25, 0.625, 0.375, 0.625, 0.5174, 0.625, 0.5107, 0.625, 0.0, 0.625, 0.125, 0.625, 0.504, 0.625, 0.636, 0.625, 0.5107, 0.625, 0.5107, 0.625, 0.504, 0.625, 0.504, 0.625, 0.504, 0.625, 0.504, 0.625, 0.636, 0.625, 0.636, 0.625, 0.636, 0.625, 0.636, 0.625, 0.7724, 0.625, 0.7724, 0.625, 0.5174, 0.625, 0.5174, 0.625, 0.5107, 0.625, 0.5107, 0.625, 0.5174, 0.625, 0.6555, 0.625, 0.5107, 0.625, 0.504, 0.625, 0.504, 0.625, 0.636, 0.625, 0.636, 0.625, 0.636, 0.625, 0.636, 0.625, 0.7724, 0.625, 0.7724, 0.625, 0.5174, 0.625, 0.5174, 0.625, 0.5107, 0.625, 0.5107, 0.625, 0.5174, 0.625, 0.5174, 0.625, 0.5107, 0.625, 0.5107, 0.625, 0.5174, 0.625, 0.5174, 0.625, 0.5107, 0.625, 0.5107, 0.625, 0.5174, 0.625, 0.5174, 0.625, 0.5107, 0.625, 0.5107, 0.625, 0.5174, 0.625, 0.5174, 0.625, 0.5107, 0.625, 0.5107, 0.625, 0.636, 0.625, 0.636, 0.625, 0.7724, 0.625, 0.7724, 0.625, 0.636, 0.625, 0.636, 0.625, 0.7724, 0.625, 0.7724, 0.625, 0.636, 0.625, 0.636, 0.625, 0.7724, 0.625, 0.7724, 0.625, 0.636, 0.625, 0.636, 0.625, 0.7724, 0.625, 0.7724, 0.625, 0.504, 0.625, 0.504, 0.625, 0.636, 0.625, 0.636, 0.625, 0.504, 0.625, 0.504, 0.625, 0.636, 0.625, 0.636, 0.625, 0.504, 0.625, 0.504, 0.625, 0.636, 0.625, 0.636, 0.625, 0.504, 0.625, 0.504, 0.625, 0.636, 0.625, 0.636, 0.625, 0.5107, 0.625, 0.5107, 0.625, 0.504, 0.625, 0.504, 0.625, 0.5107, 0.625, 0.5107, 0.625, 0.504, 0.625, 0.504, 0.625, 0.5107, 0.625, 0.5107, 0.625, 0.504, 0.625, 0.504, 0.625, 0.5107, 0.625, 0.5107, 0.625, 0.504, 0.625, 0.504, 0.625, 0.6555, 0.625, 0.636, 0.625, 0.504, 0.625, 0.6555, 0.625, 0.504, 0.625, 0.5107, 0.625, 0.636, 0.625, 0.6555, 0.625, 0.7724, 0.625, 0.25, 0.625, 0.25, 0.625, 0.125, 0.625, 0.125, 0.625, 0.1875, 0.625, 0.25, 0.625, 0.25, 0.625, 0.25, 0.625, 0.125, 0.625, 0.125, 0.625, 0.125, 0.625, 0.25, 0.625, 0.125, 0.625, 0.125, 0.625, 0.25, 0.5625, 0.125, 0.5625, 0.125, 0.5625, 0.125, 0.5625, 0.125, 0.5625, 0.125, 0.5625, 0.125, 0.5625, 0.125, 0.5625, 0.125, 0.5625, 0.125, 0.5625, 0.125, 0.5625, 0.1875, 0.5625, 0.1875, 0.5625, 0.25, 0.5625, 0.25, 0.5625, 0.1875, 0.5625, 0.1875, 0.5625, 0.25, 0.5625, 0.25, 0.5625, 0.25, 0.5625, 0.25, 0.5625, 0.25, 0.5625, 0.25, 0.5625, 0.25, 0.5625, 0.25, 0.5625, 0.25, 0.5625, 0.25, 0.5625, 0.25, 0.5625, 0.25, 0.5625, 0.25, 0.5625, 0.25, 0.5625, 0.25, 0.5625, 0.25, 0.5625, 0.25, 0.5625, 0.25, 0.5625, 0.1875, 0.5625, 0.1875, 0.5625, 0.25, 0.5625, 0.25, 0.5625, 0.1875, 0.5625, 0.1875, 0.5625, 0.125, 0.5625, 0.125, 0.5625, 0.1875, 0.5625, 0.1875, 0.5625, 0.125, 0.5625, 0.125, 0.5625, 0.1875, 0.5625, 0.1875, 0.5625, 0.125, 0.5625, 0.125, 0.5625, 0.1875, 0.5625, 0.1875, 0.5625, 0.125, 0.5625, 0.125, 0.5625, 0.125, 0.5625, 0.125, 0.5625, 0.125, 0.5625, 0.125, 0.5625, 0.125, 0.5625, 0.125, 0.5625, 0.125, 0.5625, 0.125, 0.5625, 0.125, 0.5625, 0.125, 0.5625, 0.125, 0.5625, 0.125, 0.5625, 0.125, 0.5625, 0.125, 0.5625, 0.125, 0.5625, 0.125, 0.5625, 0.125, 0.5625, 0.125, 0.5625, 0.125, 0.5625, 0.125, 0.5625, 0.125, 0.5625, 0.125, 0.5625, 0.25, 0.5625, 0.25, 0.5625, 0.25, 0.5625, 0.25, 0.5625, 0.25, 0.5625, 0.25, 0.5625, 0.25, 0.5625, 0.25, 0.5625, 0.25, 0.5625, 0.25, 0.5625, 0.25, 0.5625, 0.25, 0.5625, 0.1875, 0.5625, 0.1875, 0.5625, 0.125, 0.5625, 0.125, 0.5625, 0.1875, 0.5625, 0.1875, 0.5625, 0.125, 0.5625, 0.125, 0.5625, 0.1875, 0.5625, 0.1875, 0.5625, 0.125, 0.5625, 0.125, 0.5625, 0.1875, 0.5625, 0.1875, 0.5625, 0.25, 0.5625, 0.25, 0.5625, 0.1875, 0.5625, 0.1875, 0.5625, 0.25, 0.5625, 0.25, 0.5625, 0.1875, 0.5625, 0.1875, 0.5625, 0.25, 0.5625, 0.25, 0.5625, 0.1875, 0.5625, 0.1875, 0.5625, 0.125, 0.5625, 0.125, 0.5625, 0.125, 0.5625, 0.125, 0.5625, 0.125, 0.5625, 0.125, 0.5625, 0.1875, 0.5625, 0.1875, 0.5625, 0.125, 0.5625, 0.125, 0.5625, 0.25, 0.5625, 0.25, 0.5625, 0.1875, 0.5625, 0.1875, 0.5625, 0.125, 0.5625, 0.125, 0.5625, 0.125, 0.5625, 0.125, 0.5625, 0.125, 0.5625, 0.125, 0.5625, 0.1875, 0.5625, 0.1875, 0.5625, 0.125, 0.5625, 0.125, 0.5625, 0.125, 0.5625, 0.125, 0.5625, 0.1875, 0.5625, 0.1875, 0.5625, 0.1875, 0.5625, 0.1875, 0.5625, 0.125, 0.5625, 0.125, 0.5625, 0.1875, 0.5625, 0.1875, 0.5625, 0.125, 0.5625, 0.125, 0.5625, 0.1875, 0.5625, 0.1875, 0.5625, 0.1875, 0.5625, 0.1875, 0.5625, 0.1875, 0.5625, 0.1875, 0.5625, 0.1875, 0.5625, 0.1875, 0.5625, 0.125, 0.5625, 0.125, 0.5625, 0.1875, 0.5625, 0.1875, 0.5625, 0.1875, 0.5625, 0.1875, 0.5625, 0.25, 0.5625, 0.25, 0.5625, 0.1875, 0.5625, 0.125, 0.5625, 0.25, 0.5625, 0.125, 0.5625, 0.1875, 0.5625, 0.25])
me_cube.materials.append(mat_material)
me_cube.update()
arm_armature_001 = bpy.data.armatures.new('Armature.001')  # bones are not reproduced

# ---- objects
ob_cube = bpy.data.objects.new('Cube', me_cube)
ob_armature = bpy.data.objects.new('Armature', arm_armature_001)

# ---- transforms, parenting, visibility, modifiers, constraints
ob_cube.parent = ob_armature
ob_cube.location = (0.0, 0.0, 0.0)
_vg = ob_cube.vertex_groups.new(name='Bone')
for _i, _w in zip([0, 1, 2, 3, 4, 5, 6, 7, 8, 9, 10, 11, 12, 13, 14, 15, 16, 17, 18, 19, 26, 27, 28, 34, 35, 36, 40, 41, 42, 43, 44, 45, 46, 47, 48, 51, 55, 58, 59, 60, 61, 88, 90, 91, 92, 110, 111, 112, 113, 115, 116, 118, 120, 121, 130, 134, 144, 147, 148, 186, 192, 193, 194, 196, 197, 198, 199, 202, 203, 204, 207, 209, 210, 211, 212, 213, 214, 215, 216, 217, 219, 222, 223, 224, 225, 226, 227, 228, 229, 230, 231, 238, 239, 240, 248, 252, 253, 254, 255, 256, 257, 258, 265, 269, 270, 296, 297, 303, 319, 320, 322, 327, 335, 336, 344, 349, 352], [0.9931, 0.9963, 0.9988, 0.9831, 1.0, 1.0, 0.9912, 0.9091, 0.9998, 0.9989, 0.9999, 0.9667, 1.0, 1.0, 1.0, 1.0, 0.9999, 0.997, 0.9999, 0.9835, 0.0, 0.0004783, 0.0, 0.0, 0.0, 0.00658, 5.371e-10, 0.0002064, 0.0007528, 0.0001274, 0.994, 0.004416, 0.9995, 0.9996, 0.9995, 0.0, 0.0, 0.0, 0.02924, 0.06245, 0.01875, 0.0, 0.0, 0.0, 0.0, 0.9961, 0.04999, 0.05244, 0.9997, 0.0001894, 0.08172, 0.1759, 0.0, 0.0, 0.03207, 0.0, 0.007161, 0.0607, 0.01836, 0.0, 0.0, 0.0, 0.0, 0.0, 0.0, 0.0, 0.0, 0.0, 0.0, 0.0, 0.0, 0.0, 0.0, 0.0, 0.0, 0.0, 0.0, 0.0, 0.0, 0.0, 0.0, 0.9986, 0.989, 0.9938, 0.9991, 0.9991, 0.9998, 0.9958, 0.9503, 0.9996, 0.9926, 0.0, 0.001106, 0.0, 0.02058, 0.0, 0.003584, 0.9952, 0.003571, 0.9997, 0.9886, 0.9788, 0.0, 0.001473, 0.02934, 0.0, 0.0, 0.0, 0.05029, 0.0002197, 3.2e-05, 0.0, 0.0304, 0.0, 0.0, 0.4153, 0.06103]): _vg.add([_i], _w, 'REPLACE')
_vg = ob_cube.vertex_groups.new(name='Bone.010')
for _i, _w in zip([1, 3, 5, 7, 9, 10, 11, 14, 17, 45, 47, 48, 61, 86, 87, 88, 89, 102, 110, 111, 112, 113, 114, 115, 116, 117, 118, 119, 130, 131, 132, 133, 136, 146, 147, 148, 149, 150, 151, 152, 160, 161, 162, 163, 168, 169, 170, 171, 174, 223, 225, 228, 229, 230, 270, 296, 303, 314, 319, 320, 321, 322, 323, 327, 336, 337, 341, 349, 351, 352, 353, 354, 355, 359, 365, 366], [0.0003687, 0.0005599, 0.01985, 0.001792, 0.01626, 6.844e-05, 0.001655, 3.301e-06, 0.002658, 4.189e-05, 0.001163, 0.001504, 0.002397, 4.348e-07, 0.003677, 6.144e-06, 1.277e-05, 0.0, 1.477e-05, 0.01782, 0.01271, 0.005319, 0.02303, 0.0009276, 0.01401, 2.336e-05, 0.0, 0.0004498, 0.0001009, 0.02502, 0.0, 0.0, 0.0, 0.008029, 0.000504, 0.001839, 5.935e-05, 7.577e-05, 0.0004202, 0.0009295, 0.0, 0.001198, 0.0006856, 0.0, 0.0, 0.0002405, 0.000859, 0.0, 0.0, 0.0, 0.0, 0.0, 0.0, 0.0, 0.0, 0.0, 0.0, 0.0, 0.0, 0.0, 0.0, 0.0, 0.0, 0.0, 0.0, 0.0, 0.0, 0.0, 0.003983, 0.0, 0.005815, 0.0, 0.0, 0.0, 0.0, 0.0]): _vg.add([_i], _w, 'REPLACE')
_vg = ob_cube.vertex_groups.new(name='Bone.012')
for _i, _w in zip([1, 3, 5, 9, 10, 11, 12, 14, 17, 45, 46, 47, 48, 61, 86, 87, 88, 89, 94, 95, 98, 99, 101, 102, 104, 105, 106, 107, 108, 109, 112, 114, 115, 119, 122, 123, 125, 126, 128, 129, 130, 131, 132, 133, 136, 137, 139, 140, 143, 144], [0.0595, 0.00886, 0.01406, 0.06741, 0.0004949, 0.009781, 0.001723, 0.01822, 0.0801, 0.04759, 0.004103, 0.0007647, 0.000116, 0.4694, 0.474, 0.4117, 0.9344, 0.9391, 0.9918, 0.9989, 0.9998, 0.9636, 0.9783, 0.9942, 0.9476, 0.9995, 0.08287, 0.00287, 0.03536, 0.08384, 0.01842, 0.0, 0.8804, 0.0834, 0.9983, 0.972, 0.99, 0.9976, 0.003485, 0.09269, 0.8942, 9.485e-06, 0.4879, 0.973, 0.9962, 0.9563, 0.9819, 0.9852, 0.06421, 0.4118]): _vg.add([_i], _w, 'REPLACE')
_vg = ob_cube.vertex_groups.new(name='Bone.014')
for _i, _w in zip([13, 40, 42, 46, 55, 90, 91, 92, 93, 95, 96, 97, 98, 99, 100, 101, 102, 103, 104, 106, 107, 108, 109, 120, 121, 123, 124, 125, 126, 127, 128, 129, 134, 135, 136, 137, 138, 140, 141, 142, 143, 186, 191, 192, 197, 198, 203, 204], [0.0, 0.0, 0.0, 0.0, 0.0, 3.357e-05, 0.0005422, 0.0001113, 0.0004681, 6.835e-06, 0.9911, 0.9971, 1.065e-07, 0.01544, 1.0, 0.0, 0.0, 0.9986, 0.001531, 0.9169, 0.9717, 0.9557, 0.9167, 0.0002986, 0.02025, 4.279e-05, 0.9934, 0.01268, 8.318e-06, 0.9996, 0.9701, 0.9074, 1.067e-05, 0.002777, 0.0, 0.0003674, 0.9999, 0.00519, 0.9855, 0.9746, 0.9353, 0.07004, 0.06898, 0.0, 0.0, 0.005715, 0.07149, 0.009065]): _vg.add([_i], _w, 'REPLACE')
_vg = ob_cube.vertex_groups.new(name='Bone.016')
for _i, _w in zip([41, 42, 55, 90, 91, 92, 93, 100, 120, 121, 127, 134, 135, 145, 179, 180, 181, 182, 183, 184, 185, 186, 187, 188, 189, 190, 191, 192, 193, 194, 195, 196, 197, 198, 199, 200, 201, 202, 203, 204, 205, 206, 207, 208, 209, 210, 211, 212, 213, 214, 215, 216, 217, 218, 219, 220, 221], [0.0, 0.0, 0.0, 0.01441, 0.0026, 0.002085, 0.00145, 0.007198, 0.02806, 0.001689, 0.03, 0.000969, 0.0007279, 1.0, 1.0, 0.9999, 1.0, 0.9999, 1.0, 1.0, 0.9999, 0.9215, 0.9937, 0.9994, 0.9992, 0.9922, 0.9309, 0.9981, 0.9991, 0.9998, 1.0, 1.0, 1.015, 0.9577, 0.9993, 1.0, 0.9996, 0.9946, 0.91, 0.9703, 0.9948, 0.9992, 0.9994, 0.9962, 0.9817, 1.001, 0.9999, 1.001, 1.005, 0.9997, 0.9998, 0.9997, 0.9998, 0.9997, 0.9997, 0.9997, 0.9997]): _vg.add([_i], _w, 'REPLACE')
_vg = ob_cube.vertex_groups.new(name='Bone.011')
for _i, _w in zip([1, 3, 5, 7, 11, 14, 17, 45, 61, 86, 87, 88, 110, 111, 112, 113, 114, 115, 116, 117, 118, 119, 131, 132, 144, 146, 147, 148, 149, 150, 151, 152, 160, 161, 169, 170, 174, 223, 225, 227, 228, 229, 255, 257, 258, 270, 295, 296, 297, 298, 311, 314, 319, 320, 321, 322, 323, 324, 335, 336, 337, 338, 341, 349, 351, 352, 353, 354, 355, 359, 360, 364, 365, 366, 367, 368], [0.0, 0.0, 0.0001108, 0.001389, 0.0, 0.02817, 0.002678, 0.0, 0.0, 0.0, 0.0, 0.0, 0.0001223, 0.0, 0.0, 0.0003564, 0.0, 0.0, 0.0002307, 0.0, 0.008515, 0.0, 0.0, 0.0, 0.0, 0.0004383, 0.0, 0.0008742, 6.673e-06, 0.0004863, 0.0, 0.0, 0.0, 0.00372, 0.0, 0.0, 0.0, 0.00158, 0.00078, 0.01578, 0.02721, 0.03965, 0.01549, 0.0, 0.00429, 0.005641, 0.0007219, 0.0002827, 0.000624, 0.0005438, 0.0, 0.0, 0.0005977, 0.0, 0.007604, 0.0001367, 0.0001187, 9.792e-05, 0.001411, 0.001636, 0.0, 3.922e-05, 0.0, 0.0, 0.01787, 0.01042, 0.003232, 0.0003802, 0.0001396, 0.00262, 0.0, 0.0, 0.0, 0.00354, 0.0001025, 0.0]): _vg.add([_i], _w, 'REPLACE')
_vg = ob_cube.vertex_groups.new(name='Bone.013')
for _i, _w in zip([5, 14, 17, 18, 223, 225, 227, 228, 229, 230, 231, 255, 256, 257, 258, 270, 295, 296, 297, 298, 303, 304, 307, 308, 310, 311, 313, 314, 315, 317, 318, 320, 321, 322, 324, 327, 328, 330, 331, 334, 335, 336, 337, 338, 341, 342, 344, 345, 348, 349], [1.411e-08, 2.238e-07, 0.0004979, 0.0, 8.309e-08, 1.854e-13, 0.0007622, 0.001795, 7.753e-08, 0.0, 0.0, 7.373e-06, 2.144e-06, 1.663e-05, 0.0003956, 0.3337, 0.4685, 0.4135, 0.9364, 0.9356, 0.9893, 0.8433, 0.1664, 0.9712, 0.7883, 0.9785, 0.9465, 0.99, 0.06762, 0.02613, 0.07615, 0.0, 0.0, 0.8856, 7.513e-05, 0.9907, 0.901, 0.9987, 0.3126, 0.08329, 1.0, 4.659e-05, 0.4868, 0.9683, 0.9972, 0.9656, 0.9683, 0.1152, 0.05584, 0.9564]): _vg.add([_i], _w, 'REPLACE')
_vg = ob_cube.vertex_groups.new(name='Bone.015')
for _i, _w in zip([231, 253, 256, 265, 299, 300, 301, 302, 304, 305, 306, 307, 308, 309, 310, 312, 313, 315, 316, 317, 318, 325, 326, 328, 329, 330, 331, 332, 333, 334, 339, 340, 342, 343, 344, 345, 346, 347, 348, 378, 383, 384, 389, 390, 395, 396, 401, 402, 405], [0.0, 0.0, 0.0, 0.0, 0.0, 0.0, 2.005e-06, 3.466e-07, 0.006966, 0.9976, 0.9606, 2.85e-05, 0.02656, 0.9688, 0.03313, 0.9904, 0.05185, 0.9997, 0.9798, 0.9603, 0.992, 3.455e-09, 3.455e-08, 0.04872, 0.9981, 0.02006, 0.0001633, 0.9429, 0.9723, 0.9995, 3.099e-08, 4.698e-07, 0.00302, 0.9757, 0.01029, 0.01249, 0.992, 0.9999, 0.9544, 0.007212, 0.0, 0.0, 0.0, 0.0, 0.01083, 0.0, 0.0, 0.0, 0.0]): _vg.add([_i], _w, 'REPLACE')
_vg = ob_cube.vertex_groups.new(name='Bone.017')
for _i, _w in zip([224, 253, 254, 265, 299, 300, 301, 302, 305, 306, 309, 312, 325, 326, 329, 332, 339, 340, 346, 350, 371, 372, 373, 374, 375, 376, 377, 378, 379, 380, 381, 382, 383, 384, 385, 386, 387, 388, 389, 390, 391, 392, 393, 394, 395, 396, 397, 398, 399, 400, 401, 402, 403, 404, 405, 406, 407, 408, 409, 410, 411, 412, 413], [0.0, 0.0, 0.0, 0.0, 0.9998, 0.9896, 0.9754, 0.9895, 0.0, 0.0001509, 0.01015, 0.0, 0.9993, 0.9995, 0.0, 3.442e-05, 0.8718, 0.9289, 4.469e-05, 1.0, 1.0, 1.0, 1.0, 0.9999, 1.0, 1.0, 0.9999, 0.9502, 0.9973, 0.9998, 0.9997, 0.9984, 0.9799, 0.9989, 0.9965, 0.9996, 1.0, 0.9994, 0.9982, 0.947, 1.0, 1.0, 0.9998, 0.9974, 0.9266, 0.9942, 0.9984, 0.9996, 0.9996, 0.9981, 0.9966, 0.9995, 0.9948, 0.9973, 1.002, 0.9849, 0.9803, 0.9844, 0.9835, 0.9835, 0.9832, 0.9835, 0.9834]): _vg.add([_i], _w, 'REPLACE')
_vg = ob_cube.vertex_groups.new(name='Bone.018')
for _i, _w in zip([7, 110, 111, 116, 117, 118, 146, 147, 148, 149, 150, 151, 152, 161, 162, 169, 170, 174, 319, 321, 323, 351, 352, 353, 354, 355, 359, 366, 367], [0.01141, 0.03004, 0.0, 0.03658, 0.0, 1.153e-05, 0.01849, 0.0002322, 1.88e-06, 0.001424, 2.182e-05, 0.003389, 0.003528, 0.05936, 9.027e-07, 0.01194, 0.0, 0.02531, 0.0, 0.0, 0.0, 0.01381, 0.000264, 0.00104, 0.002765, 0.0002087, 3.149e-05, 0.003693, 0.0]): _vg.add([_i], _w, 'REPLACE')
_vg = ob_cube.vertex_groups.new(name='Bone.019')
for _i, _w in zip([1, 3, 5, 45, 86, 87, 110, 111, 112, 113, 114, 116, 117, 118, 119, 131, 132, 146, 147, 148, 149, 150, 151, 152, 153, 154, 155, 156, 157, 158, 159, 160, 161, 162, 163, 164, 165, 166, 167, 168, 169, 170, 171, 172, 173, 174, 175, 176, 177, 178, 223, 225, 229, 255, 270, 295, 296, 297, 319, 320, 321, 322, 323, 324, 336, 351, 352, 353, 354, 355, 356, 357, 358, 359, 360, 361, 362, 363, 364, 365, 366, 367, 368, 369, 370], [0.0, 0.0, 0.0, 0.0, 0.0, 0.0, 0.007527, 0.0, 0.0, 0.0, 0.0, 1.523e-07, 1.222e-09, 8.74e-11, 0.0, 0.0, 0.0, 6.302e-06, 2.141e-11, 0.001309, 0.001643, 0.004508, 5.852e-05, 2.008e-05, 0.9984, 0.9976, 0.9971, 0.998, 0.9978, 0.9949, 0.9873, 0.9616, 0.9982, 0.9997, 0.9692, 0.988, 0.9949, 0.9936, 0.9843, 0.9564, 0.9983, 1.0, 0.9716, 0.9883, 0.9944, 0.9999, 0.972, 0.9892, 0.9952, 1.0, 0.0, 0.0, 0.0, 0.0, 0.0, 0.0, 0.0, 0.0, 0.0, 0.0, 0.0, 0.0, 5.922e-10, 0.0, 0.0, 2.623e-05, 2.498e-09, 0.002207, 8.145e-05, 0.0003691, 0.9972, 0.998, 0.9978, 0.9999, 0.9693, 0.988, 0.9949, 0.9936, 0.9843, 0.9565, 1.0, 1.0, 0.9716, 0.9883, 0.9944]): _vg.add([_i], _w, 'REPLACE')
_vg = ob_cube.vertex_groups.new(name='Bone.001')
for _i, _w in zip([0, 2, 4, 6, 8, 13, 27, 28, 35, 36, 40, 41, 42, 43, 44, 46, 51, 55, 59, 60, 239, 248, 269], [0.1491, 0.1508, 0.05169, 0.06856, 0.008218, 0.001993, 0.05589, 0.0508, 0.05493, 0.05945, 0.2972, 0.4314, 0.4083, 0.2961, 0.3549, 0.04642, 0.01402, 0.4741, 0.05796, 0.331, 0.04217, 0.05321, 0.05641]): _vg.add([_i], _w, 'REPLACE')
_vg = ob_cube.vertex_groups.new(name='Bone.003')
for _i, _w in zip([0, 2, 4, 6, 8, 13, 16, 24, 25, 26, 27, 28, 29, 30, 31, 32, 33, 34, 35, 36, 37, 38, 39, 40, 41, 42, 43, 44, 46, 51, 52, 53, 54, 55, 56, 57, 58, 59, 96, 98, 101, 103, 104, 123, 124, 126, 137, 138, 140, 226, 239, 240, 242, 243, 248, 249, 250, 251, 256, 264, 266, 267, 268, 269, 304, 313, 328, 342], [0.006701, 0.0001422, 0.0, 0.01136, 0.003375, 0.003421, 0.0, 0.0, 0.004248, 1.0, 0.9872, 0.9998, 1.0, 0.003057, 0.0, 0.0, 0.002355, 1.0, 0.9862, 0.9996, 1.0, 0.002057, 0.0, 0.04079, 0.475, 0.4647, 0.03664, 8.313e-05, 0.0005898, 0.9626, 1.0, 0.0, 0.0, 0.3998, 0.0, 0.01642, 0.9963, 0.9835, 0.0, 0.0, 0.0, 0.0, 0.0, 0.0, 0.0, 0.0, 0.0, 0.0, 0.0, 0.0, 0.0, 0.0, 0.0, 0.0, 5.414e-05, 0.06149, 0.0, 0.0, 0.0, 0.0, 0.0, 0.0, 0.02698, 0.002444, 0.0, 0.0, 0.0, 0.0]): _vg.add([_i], _w, 'REPLACE')
_vg = ob_cube.vertex_groups.new(name='Bone.005')
for _i, _w in zip([20, 21, 22, 23, 24, 25, 26, 29, 30, 31, 32, 33, 34, 37, 38, 39, 49, 50, 52, 53, 54, 56, 57, 58, 62, 63, 64, 65, 66, 67, 70, 71, 73, 74, 76, 77, 78, 80, 81, 82, 83, 84, 85, 237, 238, 241, 242, 245, 246, 249, 250, 260, 263, 267, 268], [1.0, 0.9989, 0.9996, 0.9992, 0.9999, 0.0002566, 0.002404, 0.0006816, 9.922e-05, 1.0, 1.0, 0.0001883, 0.0, 0.001177, 0.0, 0.9958, 0.9963, 0.9975, 0.0, 7.502e-07, 0.9995, 0.9801, 2.034e-05, 0.0001375, 0.4393, 0.6341, 0.5038, 0.557, 0.4766, 0.4959, 0.07701, 0.04706, 0.02336, 0.08873, 0.00906, 0.1349, 0.2435, 0.2239, 0.08672, 0.1187, 0.2727, 0.09068, 0.2664, 0.007238, 0.0, 0.0, 0.0, 0.002966, 0.0, 0.0, 0.0, 0.039, 0.0, 0.005119, 0.0]): _vg.add([_i], _w, 'REPLACE')
_vg = ob_cube.vertex_groups.new(name='Bone.007')
for _i, _w in zip([20, 21, 22, 23, 24, 31, 32, 39, 49, 50, 53, 54, 56, 57, 62, 63, 64, 65, 66, 67, 68, 69, 70, 71, 72, 73, 74, 75, 76, 77, 78, 79, 80, 81, 82, 83, 84, 85, 232, 234, 235, 236, 243, 251, 260, 266, 267, 273, 274, 275, 276, 289, 292], [1.397e-07, 1.293e-06, 0.000483, 3.191e-05, 0.003293, 0.0, 4.757e-06, 0.0, 9.621e-10, 0.0001709, 0.0, 1.826e-05, 0.0, 0.0, 0.1658, 0.03833, 0.007721, 0.00825, 0.0185, 0.005853, 0.9946, 0.9878, 0.923, 0.9515, 0.9908, 0.9633, 0.9112, 0.9802, 0.9705, 0.865, 0.7565, 0.9865, 0.776, 0.9132, 0.8813, 0.7233, 0.9093, 0.7334, 0.0, 0.0, 0.0, 0.0, 0.0, 0.0, 0.0, 0.0, 0.0, 0.0, 0.0, 0.0, 0.0, 0.0, 0.0]): _vg.add([_i], _w, 'REPLACE')
_vg = ob_cube.vertex_groups.new(name='Bone.002')
for _i, _w in zip([4, 6, 27, 28, 36, 40, 41, 43, 51, 59, 60, 222, 224, 226, 231, 239, 240, 247, 248, 252, 253, 254, 256, 261, 265, 269, 305, 312, 315, 318, 329, 334, 343], [0.001351, 0.0006916, 0.0, 0.0, 0.04565, 2.566e-06, 0.0, 6.852e-05, 0.0, 0.002029, 0.002715, 0.0005858, 0.0005877, 0.008145, 0.001912, 0.003899, 0.009068, 0.0002775, 0.05621, 0.0003087, 0.0001088, 0.02031, 0.04635, 0.01055, 0.0001816, 0.02115, 0.0, 0.0, 0.0, 0.0, 0.0, 0.0, 0.0]): _vg.add([_i], _w, 'REPLACE')
_vg = ob_cube.vertex_groups.new(name='Bone.004')
for _i, _w in zip([4, 6, 16, 24, 25, 27, 30, 32, 33, 36, 38, 40, 42, 43, 53, 54, 56, 57, 59, 222, 224, 226, 231, 236, 237, 238, 239, 240, 241, 242, 244, 245, 246, 247, 248, 249, 250, 252, 253, 254, 256, 261, 262, 263, 264, 265, 266, 267, 268, 269, 306, 307, 309, 310, 312, 313, 317, 328, 331, 332, 333, 342, 343, 346], [0.0, 0.009183, 0.0, 0.0, 0.0, 0.0, 0.0, 0.0, 0.0, 0.001788, 5.036e-10, 0.01841, 0.0, 0.0004715, 0.0, 0.0, 0.0, 2.534e-05, 0.005204, 0.01339, 0.001946, 0.0001317, 0.003357, 0.0, 0.0002864, 0.9516, 0.9998, 0.9998, 0.9683, 1.237e-05, 0.0, 0.0001076, 0.9673, 0.9975, 0.9999, 0.9323, 1.738e-06, 0.8039, 0.8606, 0.001548, 0.02147, 0.9646, 0.9884, 1.58e-05, 0.0, 0.9981, 0.0, 5.994e-05, 0.9381, 0.9706, 0.0, 0.0, 0.0, 0.0, 0.0, 0.0, 0.0, 0.0, 0.0, 0.0, 0.0, 0.0, 0.0, 0.0]): _vg.add([_i], _w, 'REPLACE')
_vg = ob_cube.vertex_groups.new(name='Bone.006')
for _i, _w in zip([25, 33, 37, 38, 50, 53, 57, 58, 64, 65, 74, 75, 76, 77, 79, 80, 81, 82, 83, 85, 232, 233, 234, 235, 236, 237, 238, 241, 242, 243, 244, 245, 249, 250, 251, 259, 260, 262, 263, 264, 266, 267, 268, 271, 272, 273, 274, 275, 276, 279, 280, 282, 283, 285, 286, 287, 288, 289, 290, 291, 292, 293, 294], [5.867e-09, 2.678e-05, 0.0, 9.558e-05, 0.002371, 4.388e-06, 0.01195, 0.0, 0.0, 0.0, 0.0, 0.0, 0.0, 0.0, 0.0, 0.0, 0.0, 0.0, 0.0, 0.0, 0.97, 0.9962, 0.9983, 1.0, 0.9789, 0.007974, 0.02766, 0.0004965, 0.0003446, 0.991, 0.9839, 0.0, 0.001906, 0.04166, 0.9815, 0.9486, 0.9969, 0.0, 6.084e-05, 0.9997, 0.9793, 0.01091, 8.376e-06, 0.4697, 0.3664, 0.5056, 0.528, 0.4625, 0.5915, 8.891e-05, 0.0003268, 0.004319, 0.03801, 0.01461, 5.541e-05, 0.004023, 0.0, 0.004166, 3.978e-07, 0.0001678, 0.04457, 0.01223, 0.05263]): _vg.add([_i], _w, 'REPLACE')
_vg = ob_cube.vertex_groups.new(name='Bone.008')
for _i, _w in zip([20, 21, 22, 23, 49, 50, 56, 63, 66, 232, 233, 234, 235, 236, 244, 259, 260, 264, 266, 271, 272, 273, 274, 275, 276, 277, 278, 279, 280, 281, 282, 283, 284, 285, 286, 287, 288, 289, 290, 291, 292, 293, 294], [0.0, 0.0, 0.0, 0.0, 0.0, 0.0, 0.0, 0.0, 0.0, 0.0004986, 1.615e-05, 0.005447, 0.001766, 0.0, 0.0, 0.001575, 0.0005854, 0.0, 0.0, 0.5242, 0.6491, 0.503, 0.4717, 0.6105, 0.5688, 0.9946, 0.986, 0.9185, 0.9477, 0.9889, 0.9605, 0.9019, 0.9777, 0.9676, 0.8578, 0.7221, 0.9861, 0.7689, 0.9087, 0.8757, 0.7199, 0.9022, 0.7151]): _vg.add([_i], _w, 'REPLACE')
_m = ob_cube.modifiers.new('Armature', 'ARMATURE')
_m.object = ob_armature
ob_armature.location = (0.0, 0.0, 0.0)

# ---- collection membership
col_collection.objects.link(ob_cube)
col_collection.objects.link(ob_armature)

# ---- scene / render settings (as saved in the file)
scene.frame_start = 1; scene.frame_end = 250; scene.frame_set(1)
scene.render.engine = 'BLENDER_EEVEE_NEXT'
bpy.context.view_layer.update()

# ---- added for rendering (the .blend has no active camera and no usable light): camera, sun
cam_auto = bpy.data.cameras.new('AutoCamera')
cam_auto.lens = 50.0
cam_auto.sensor_width = 36.0
cam_auto.clip_end = 1000.0
ob_auto_camera = bpy.data.objects.new('AutoCamera', cam_auto)
scene.collection.objects.link(ob_auto_camera)
ob_auto_camera.location = (1.696, -2.0557, 2.2362)
ob_auto_camera.rotation_euler = (1.09748, -7.21219e-08, 0.694738)
scene.camera = ob_auto_camera
light_auto_sun = bpy.data.lights.new('AutoSun', 'SUN')
light_auto_sun.energy = 3.0
light_auto_sun.angle = 0.0523599
ob_auto_sun = bpy.data.objects.new('AutoSun', light_auto_sun)
scene.collection.objects.link(ob_auto_sun)
ob_auto_sun.rotation_euler = (0.872665, 0.174533, 0.523599)
bpy.context.view_layer.update()
